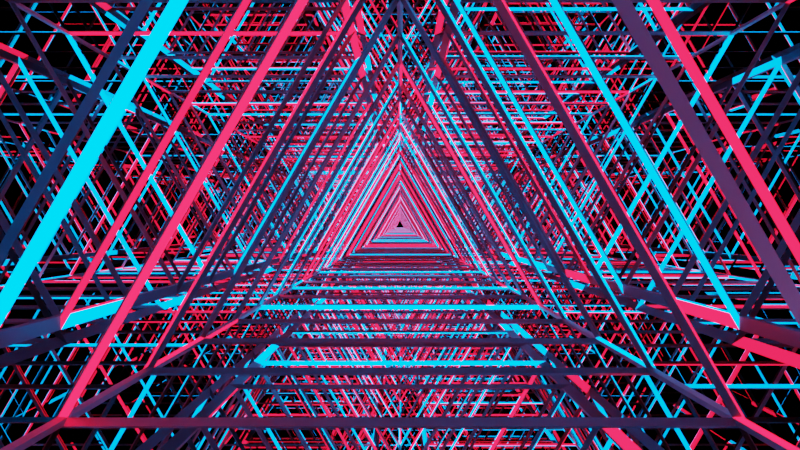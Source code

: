 # Source: untitled.blend  (saved by Blender 2.93.21; exported with 4.5.12 LTS)
import bpy
from mathutils import Matrix  # noqa: F401  (used for matrix-valued properties, if any)

bpy.ops.wm.read_factory_settings(use_empty=True)
scene = bpy.context.scene
scene.name = 'Scene'

# ---- collections
col_collection = bpy.data.collections.new('Collection'); scene.collection.children.link(col_collection)
col_collection_2 = bpy.data.collections.new('Collection 2'); scene.collection.children.link(col_collection_2)

# ---- materials (node trees are filled in below, after node groups)
mat_material_001 = bpy.data.materials.new('Material.001')
mat_material_001.use_transparent_shadow = False
mat_material_002 = bpy.data.materials.new('Material.002')
mat_material_002.use_transparent_shadow = False
mat_material_003 = bpy.data.materials.new('Material.003')
mat_material_003.use_transparent_shadow = False
mat_material_004 = bpy.data.materials.new('Material.004')
mat_material_004.use_transparent_shadow = False

# ---- material node trees
mat_material_001.use_nodes = True; mat_material_001.node_tree.nodes.clear()
_N = mat_material_001.node_tree.nodes; _L = mat_material_001.node_tree.links
n0 = _N.new('ShaderNodeBsdfPrincipled'); n0.name = 'Principled BSDF'; n0.location = (10, 300)
n0.distribution = 'GGX'
n0.subsurface_method = 'BURLEY'
n0.inputs[0].default_value = (0.5126, 0.5126, 0.5126, 1.0)
n0.inputs[1].default_value = 1.0
n0.inputs[3].default_value = 1.45
n0.inputs[27].default_value = (0.0, 0.0, 0.0, 1.0)
n0.inputs[28].default_value = 1.0
n1 = _N.new('ShaderNodeOutputMaterial'); n1.name = 'Material Output'; n1.location = (300, 300)
_L.new(n0.outputs[0], n1.inputs[0])
n1.is_active_output = True
mat_material_002.use_nodes = True; mat_material_002.node_tree.nodes.clear()
_N = mat_material_002.node_tree.nodes; _L = mat_material_002.node_tree.links
n0 = _N.new('ShaderNodeOutputMaterial'); n0.name = 'Material Output'; n0.location = (300, 300)
n1 = _N.new('ShaderNodeEmission'); n1.name = 'Emission'; n1.location = (10, 300)
n1.inputs[0].default_value = (0.0, 0.3411, 1.0, 1.0)
n1.inputs[1].default_value = 7.3
_L.new(n1.outputs[0], n0.inputs[0])
n0.is_active_output = True
mat_material_003.use_nodes = True; mat_material_003.node_tree.nodes.clear()
_N = mat_material_003.node_tree.nodes; _L = mat_material_003.node_tree.links
n0 = _N.new('ShaderNodeOutputMaterial'); n0.name = 'Material Output'; n0.location = (300, 300)
n1 = _N.new('ShaderNodeEmission'); n1.name = 'Emission'; n1.location = (10, 300)
n1.inputs[0].default_value = (1.0, 0.01661, 0.05673, 1.0)
n1.inputs[1].default_value = 6.0
_L.new(n1.outputs[0], n0.inputs[0])
n0.is_active_output = True
mat_material_004.use_nodes = True; mat_material_004.node_tree.nodes.clear()
_N = mat_material_004.node_tree.nodes; _L = mat_material_004.node_tree.links
n0 = _N.new('ShaderNodeBsdfPrincipled'); n0.name = 'Principled BSDF'; n0.location = (10, 300)
n0.distribution = 'GGX'
n0.subsurface_method = 'BURLEY'
n0.inputs[1].default_value = 1.0
n0.inputs[2].default_value = 0.0
n0.inputs[3].default_value = 1.45
n0.inputs[27].default_value = (0.0, 0.0, 0.0, 1.0)
n0.inputs[28].default_value = 1.0
n1 = _N.new('ShaderNodeOutputMaterial'); n1.name = 'Material Output'; n1.location = (300, 300)
_L.new(n0.outputs[0], n1.inputs[0])
n1.is_active_output = True

# ---- world
world_world = bpy.data.worlds.new('World'); scene.world = world_world
world_world.use_nodes = True; world_world.node_tree.nodes.clear()
_N = world_world.node_tree.nodes; _L = world_world.node_tree.links
n0 = _N.new('ShaderNodeOutputWorld'); n0.name = 'World Output'; n0.location = (300, 300)
n1 = _N.new('ShaderNodeBackground'); n1.name = 'Background'; n1.location = (10, 300)
n1.inputs[0].default_value = (0.0, 0.0, 0.0, 1.0)
_L.new(n1.outputs[0], n0.inputs[0])
n0.is_active_output = True
world_world.color = (0.05088, 0.05088, 0.05088)
world_world.use_sun_shadow = False
world_world.sun_shadow_jitter_overblur = 0.0

# ---- cameras
cam_camera_001 = bpy.data.cameras.new('Camera.001')
cam_camera_001.lens = 30.0

# ---- meshes
me_cylinder = bpy.data.meshes.new('Cylinder')
me_cylinder.from_pydata([(0.0, 0.9725, -8.0), (0.0, 1.028, -8.0), (0.0, 0.9725, 8.0), (0.0, 1.028, 8.0), (0.8422, -0.4863, -8.0), (0.8898, -0.5137, -8.0), (0.8422, -0.4863, 8.0), (0.8898, -0.5137, 8.0), (-0.8422, -0.4863, -8.0), (-0.8898, -0.5137, -8.0), (-0.8422, -0.4863, 8.0), (-0.8898, -0.5137, 8.0), (0.0, 0.9725, -7.407), (0.0, 1.028, -7.407), (0.0, 0.9725, -6.815), (0.0, 1.028, -6.815), (0.0, 0.9725, -6.222), (0.0, 1.028, -6.222), (0.0, 0.9725, -5.63), (0.0, 1.027, -5.63), (0.0, 0.9725, -5.037), (0.0, 1.028, -5.037), (0.0, 0.9725, -4.444), (0.0, 1.028, -4.444), (0.0, 0.9725, -3.852), (0.0, 1.028, -3.852), (0.0, 0.9725, -3.259), (0.0, 1.028, -3.259), (0.0, 0.9725, -2.667), (0.0, 1.027, -2.667), (0.0, 0.9725, -2.074), (0.0, 1.028, -2.074), (0.0, 0.9725, -1.481), (0.0, 1.028, -1.481), (0.0, 0.9725, -0.8889), (0.0, 1.028, -0.8889), (0.0, 0.9725, -0.2963), (0.0, 1.028, -0.2963), (0.0, 0.9725, 0.2963), (0.0, 1.028, 0.2963), (0.0, 0.9725, 0.8889), (0.0, 1.028, 0.8889), (0.0, 0.9725, 1.481), (0.0, 1.028, 1.481), (0.0, 0.9725, 2.074), (0.0, 1.028, 2.074), (0.0, 0.9725, 2.667), (0.0, 1.027, 2.667), (0.0, 0.9725, 3.259), (0.0, 1.028, 3.259), (0.0, 0.9725, 3.852), (0.0, 1.028, 3.852), (0.0, 0.9725, 4.444), (0.0, 1.028, 4.444), (0.0, 0.9725, 5.037), (0.0, 1.028, 5.037), (0.0, 0.9725, 5.63), (0.0, 1.027, 5.63), (0.0, 0.9725, 6.222), (0.0, 1.028, 6.222), (0.0, 0.9725, 6.815), (0.0, 1.028, 6.815), (0.0, 0.9725, 7.407), (0.0, 1.028, 7.407), (0.8422, -0.4863, 7.407), (0.8898, -0.5137, 7.407), (0.8422, -0.4863, 6.815), (0.8898, -0.5137, 6.815), (0.8422, -0.4863, 6.222), (0.8898, -0.5137, 6.222), (0.8422, -0.4863, 5.63), (0.8898, -0.5137, 5.63), (0.8422, -0.4863, 5.037), (0.8898, -0.5137, 5.037), (0.8422, -0.4863, 4.444), (0.8898, -0.5137, 4.444), (0.8422, -0.4863, 3.852), (0.8898, -0.5137, 3.852), (0.8422, -0.4863, 3.259), (0.8898, -0.5137, 3.259), (0.8422, -0.4863, 2.667), (0.8898, -0.5137, 2.667), (0.8422, -0.4863, 2.074), (0.8898, -0.5137, 2.074), (0.8422, -0.4863, 1.481), (0.8898, -0.5137, 1.481), (0.8422, -0.4863, 0.8889), (0.8898, -0.5137, 0.8889), (0.8422, -0.4863, 0.2963), (0.8898, -0.5137, 0.2963), (0.8422, -0.4863, -0.2963), (0.8898, -0.5137, -0.2963), (0.8422, -0.4863, -0.8889), (0.8898, -0.5137, -0.8889), (0.8422, -0.4863, -1.481), (0.8898, -0.5137, -1.481), (0.8422, -0.4863, -2.074), (0.8898, -0.5137, -2.074), (0.8422, -0.4863, -2.667), (0.8898, -0.5137, -2.667), (0.8422, -0.4863, -3.259), (0.8898, -0.5137, -3.259), (0.8422, -0.4863, -3.852), (0.8898, -0.5137, -3.852), (0.8422, -0.4863, -4.444), (0.8898, -0.5137, -4.444), (0.8422, -0.4863, -5.037), (0.8898, -0.5137, -5.037), (0.8422, -0.4863, -5.63), (0.8898, -0.5137, -5.63), (0.8422, -0.4863, -6.222), (0.8898, -0.5137, -6.222), (0.8422, -0.4863, -6.815), (0.8898, -0.5137, -6.815), (0.8422, -0.4863, -7.407), (0.8898, -0.5137, -7.407), (-0.8422, -0.4863, 7.407), (-0.8898, -0.5137, 7.407), (-0.8422, -0.4863, 6.815), (-0.8898, -0.5137, 6.815), (-0.8422, -0.4863, 6.222), (-0.8898, -0.5137, 6.222), (-0.8422, -0.4863, 5.63), (-0.8898, -0.5137, 5.63), (-0.8422, -0.4863, 5.037), (-0.8898, -0.5137, 5.037), (-0.8422, -0.4863, 4.444), (-0.8898, -0.5137, 4.444), (-0.8422, -0.4863, 3.852), (-0.8898, -0.5137, 3.852), (-0.8422, -0.4863, 3.259), (-0.8898, -0.5137, 3.259), (-0.8422, -0.4863, 2.667), (-0.8898, -0.5137, 2.667), (-0.8422, -0.4863, 2.074), (-0.8898, -0.5137, 2.074), (-0.8422, -0.4863, 1.481), (-0.8898, -0.5137, 1.481), (-0.8422, -0.4863, 0.8889), (-0.8898, -0.5137, 0.8889), (-0.8422, -0.4863, 0.2963), (-0.8898, -0.5137, 0.2963), (-0.8422, -0.4863, -0.2963), (-0.8898, -0.5137, -0.2963), (-0.8422, -0.4863, -0.8889), (-0.8898, -0.5137, -0.8889), (-0.8422, -0.4863, -1.481), (-0.8898, -0.5137, -1.481), (-0.8422, -0.4863, -2.074), (-0.8898, -0.5137, -2.074), (-0.8422, -0.4863, -2.667), (-0.8898, -0.5137, -2.667), (-0.8422, -0.4863, -3.259), (-0.8898, -0.5137, -3.259), (-0.8422, -0.4863, -3.852), (-0.8898, -0.5137, -3.852), (-0.8422, -0.4863, -4.444), (-0.8898, -0.5137, -4.444), (-0.8422, -0.4863, -5.037), (-0.8898, -0.5137, -5.037), (-0.8422, -0.4863, -5.63), (-0.8898, -0.5137, -5.63), (-0.8422, -0.4863, -6.222), (-0.8898, -0.5137, -6.222), (-0.8422, -0.4863, -6.815), (-0.8898, -0.5137, -6.815), (-0.8422, -0.4863, -7.407), (-0.8898, -0.5137, -7.407), (0.01375, 0.9762, 7.435), (0.01375, 0.9762, 7.972), (0.8523, -0.4762, 7.972), (0.8523, -0.4762, 7.435), (0.8385, -0.5, 7.435), (0.8385, -0.5, 7.972), (-0.8385, -0.5, 7.972), (-0.8385, -0.5, 7.435), (-0.8523, -0.4762, 7.435), (-0.8523, -0.4762, 7.972), (-0.01375, 0.9762, 7.972), (-0.01375, 0.9762, 7.435), (-0.8523, -0.4762, -7.972), (-0.8523, -0.4762, -7.435), (-0.01375, 0.9762, -7.435), (-0.01375, 0.9762, -7.972), (-0.8523, -0.4762, -7.38), (-0.8523, -0.4762, -6.842), (-0.01375, 0.9762, -6.842), (-0.01375, 0.9762, -7.38), (-0.8523, -0.4762, -6.787), (-0.8523, -0.4762, -6.25), (-0.01375, 0.9762, -6.25), (-0.01375, 0.9762, -6.787), (-0.8523, -0.4762, -6.195), (-0.8523, -0.4762, -5.657), (-0.01375, 0.9762, -5.657), (-0.01375, 0.9762, -6.195), (-0.8523, -0.4762, -5.602), (-0.8523, -0.4762, -5.065), (-0.01375, 0.9762, -5.065), (-0.01375, 0.9762, -5.602), (-0.8523, -0.4762, -5.01), (-0.8523, -0.4762, -4.472), (-0.01375, 0.9762, -4.472), (-0.01375, 0.9762, -5.01), (-0.8523, -0.4762, -4.417), (-0.8523, -0.4762, -3.879), (-0.01375, 0.9762, -3.879), (-0.01375, 0.9762, -4.417), (-0.8523, -0.4762, -3.824), (-0.8523, -0.4762, -3.287), (-0.01375, 0.9762, -3.287), (-0.01375, 0.9762, -3.824), (-0.8523, -0.4762, -3.232), (-0.8523, -0.4762, -2.694), (-0.01375, 0.9762, -2.694), (-0.01375, 0.9762, -3.232), (-0.8523, -0.4762, -2.639), (-0.8523, -0.4762, -2.102), (-0.01375, 0.9762, -2.102), (-0.01375, 0.9762, -2.639), (-0.8523, -0.4762, -2.047), (-0.8523, -0.4762, -1.509), (-0.01375, 0.9762, -1.509), (-0.01375, 0.9762, -2.047), (-0.8523, -0.4762, -1.454), (-0.8523, -0.4762, -0.9164), (-0.01375, 0.9762, -0.9164), (-0.01375, 0.9762, -1.454), (-0.8523, -0.4762, -0.8614), (-0.8523, -0.4762, -0.3238), (-0.01375, 0.9762, -0.3238), (-0.01375, 0.9762, -0.8614), (-0.8523, -0.4762, -0.2688), (-0.8523, -0.4762, 0.2688), (-0.01375, 0.9762, 0.2688), (-0.01375, 0.9762, -0.2688), (-0.8523, -0.4762, 0.3238), (-0.8523, -0.4762, 0.8614), (-0.01375, 0.9762, 0.8614), (-0.01375, 0.9762, 0.3238), (-0.8523, -0.4762, 0.9164), (-0.8523, -0.4762, 1.454), (-0.01375, 0.9762, 1.454), (-0.01375, 0.9762, 0.9164), (-0.8523, -0.4762, 1.509), (-0.8523, -0.4762, 2.047), (-0.01375, 0.9762, 2.047), (-0.01375, 0.9762, 1.509), (-0.8523, -0.4762, 2.102), (-0.8523, -0.4762, 2.639), (-0.01375, 0.9762, 2.639), (-0.01375, 0.9762, 2.102), (-0.8523, -0.4762, 2.694), (-0.8523, -0.4762, 3.232), (-0.01375, 0.9762, 3.232), (-0.01375, 0.9762, 2.694), (-0.8523, -0.4762, 3.287), (-0.8523, -0.4762, 3.824), (-0.01375, 0.9762, 3.824), (-0.01375, 0.9762, 3.287), (-0.8523, -0.4762, 3.879), (-0.8523, -0.4762, 4.417), (-0.01375, 0.9762, 4.417), (-0.01375, 0.9762, 3.879), (-0.8523, -0.4762, 4.472), (-0.8523, -0.4762, 5.01), (-0.01375, 0.9762, 5.01), (-0.01375, 0.9762, 4.472), (-0.8523, -0.4762, 5.065), (-0.8523, -0.4762, 5.602), (-0.01375, 0.9762, 5.602), (-0.01375, 0.9762, 5.065), (-0.8523, -0.4762, 5.657), (-0.8523, -0.4762, 6.195), (-0.01375, 0.9762, 6.195), (-0.01375, 0.9762, 5.657), (-0.8523, -0.4762, 6.25), (-0.8523, -0.4762, 6.787), (-0.01375, 0.9762, 6.787), (-0.01375, 0.9762, 6.25), (-0.8523, -0.4762, 6.842), (-0.8523, -0.4762, 7.38), (-0.01375, 0.9762, 7.38), (-0.01375, 0.9762, 6.842), (0.8385, -0.5, -7.972), (0.8385, -0.5, -7.435), (-0.8385, -0.5, -7.435), (-0.8385, -0.5, -7.972), (0.8385, -0.5, -7.38), (0.8385, -0.5, -6.842), (-0.8385, -0.5, -6.842), (-0.8385, -0.5, -7.38), (0.8385, -0.5, -6.787), (0.8385, -0.5, -6.25), (-0.8385, -0.5, -6.25), (-0.8385, -0.5, -6.787), (0.8385, -0.5, -6.195), (0.8385, -0.5, -5.657), (-0.8385, -0.5, -5.657), (-0.8385, -0.5, -6.195), (0.8385, -0.5, -5.602), (0.8385, -0.5, -5.065), (-0.8385, -0.5, -5.065), (-0.8385, -0.5, -5.602), (0.8385, -0.5, -5.01), (0.8385, -0.5, -4.472), (-0.8385, -0.5, -4.472), (-0.8385, -0.5, -5.01), (0.8385, -0.5, -4.417), (0.8385, -0.5, -3.879), (-0.8385, -0.5, -3.879), (-0.8385, -0.5, -4.417), (0.8385, -0.5, -3.824), (0.8385, -0.5, -3.287), (-0.8385, -0.5, -3.287), (-0.8385, -0.5, -3.824), (0.8385, -0.5, -3.232), (0.8385, -0.5, -2.694), (-0.8385, -0.5, -2.694), (-0.8385, -0.5, -3.232), (0.8385, -0.5, -2.639), (0.8385, -0.5, -2.102), (-0.8385, -0.5, -2.102), (-0.8385, -0.5, -2.639), (0.8385, -0.5, -2.047), (0.8385, -0.5, -1.509), (-0.8385, -0.5, -1.509), (-0.8385, -0.5, -2.047), (0.8385, -0.5, -1.454), (0.8385, -0.5, -0.9164), (-0.8385, -0.5, -0.9164), (-0.8385, -0.5, -1.454), (0.8385, -0.5, -0.8614), (0.8385, -0.5, -0.3238), (-0.8385, -0.5, -0.3238), (-0.8385, -0.5, -0.8614), (0.8385, -0.5, -0.2688), (0.8385, -0.5, 0.2688), (-0.8385, -0.5, 0.2688), (-0.8385, -0.5, -0.2688), (0.8385, -0.5, 0.3238), (0.8385, -0.5, 0.8614), (-0.8385, -0.5, 0.8614), (-0.8385, -0.5, 0.3238), (0.8385, -0.5, 0.9164), (0.8385, -0.5, 1.454), (-0.8385, -0.5, 1.454), (-0.8385, -0.5, 0.9164), (0.8385, -0.5, 1.509), (0.8385, -0.5, 2.047), (-0.8385, -0.5, 2.047), (-0.8385, -0.5, 1.509), (0.8385, -0.5, 2.102), (0.8385, -0.5, 2.639), (-0.8385, -0.5, 2.639), (-0.8385, -0.5, 2.102), (0.8385, -0.5, 2.694), (0.8385, -0.5, 3.232), (-0.8385, -0.5, 3.232), (-0.8385, -0.5, 2.694), (0.8385, -0.5, 3.287), (0.8385, -0.5, 3.824), (-0.8385, -0.5, 3.824), (-0.8385, -0.5, 3.287), (0.8385, -0.5, 3.879), (0.8385, -0.5, 4.417), (-0.8385, -0.5, 4.417), (-0.8385, -0.5, 3.879), (0.8385, -0.5, 4.472), (0.8385, -0.5, 5.01), (-0.8385, -0.5, 5.01), (-0.8385, -0.5, 4.472), (0.8385, -0.5, 5.065), (0.8385, -0.5, 5.602), (-0.8385, -0.5, 5.602), (-0.8385, -0.5, 5.065), (0.8385, -0.5, 5.657), (0.8385, -0.5, 6.195), (-0.8385, -0.5, 6.195), (-0.8385, -0.5, 5.657), (0.8385, -0.5, 6.25), (0.8385, -0.5, 6.787), (-0.8385, -0.5, 6.787), (-0.8385, -0.5, 6.25), (0.8385, -0.5, 6.842), (0.8385, -0.5, 7.38), (-0.8385, -0.5, 7.38), (-0.8385, -0.5, 6.842), (0.01375, 0.9762, -7.972), (0.01375, 0.9762, -7.435), (0.8523, -0.4762, -7.435), (0.8523, -0.4762, -7.972), (0.01375, 0.9762, -7.38), (0.01375, 0.9762, -6.842), (0.8523, -0.4762, -6.842), (0.8523, -0.4762, -7.38), (0.01375, 0.9762, -6.787), (0.01375, 0.9762, -6.25), (0.8523, -0.4762, -6.25), (0.8523, -0.4762, -6.787), (0.01375, 0.9762, -6.195), (0.01375, 0.9762, -5.657), (0.8523, -0.4762, -5.657), (0.8523, -0.4762, -6.195), (0.01375, 0.9762, -5.602), (0.01375, 0.9762, -5.065), (0.8523, -0.4762, -5.065), (0.8523, -0.4762, -5.602), (0.01375, 0.9762, -5.01), (0.01375, 0.9762, -4.472), (0.8523, -0.4762, -4.472), (0.8523, -0.4762, -5.01), (0.01375, 0.9762, -4.417), (0.01375, 0.9762, -3.879), (0.8523, -0.4762, -3.879), (0.8523, -0.4762, -4.417), (0.01375, 0.9762, -3.824), (0.01375, 0.9762, -3.287), (0.8523, -0.4762, -3.287), (0.8523, -0.4762, -3.824), (0.01375, 0.9762, -3.232), (0.01375, 0.9762, -2.694), (0.8523, -0.4762, -2.694), (0.8523, -0.4762, -3.232), (0.01375, 0.9762, -2.639), (0.01375, 0.9762, -2.102), (0.8523, -0.4762, -2.102), (0.8523, -0.4762, -2.639), (0.01375, 0.9762, -2.047), (0.01375, 0.9762, -1.509), (0.8523, -0.4762, -1.509), (0.8523, -0.4762, -2.047), (0.01375, 0.9762, -1.454), (0.01375, 0.9762, -0.9164), (0.8523, -0.4762, -0.9164), (0.8523, -0.4762, -1.454), (0.01375, 0.9762, -0.8614), (0.01375, 0.9762, -0.3238), (0.8523, -0.4762, -0.3238), (0.8523, -0.4762, -0.8614), (0.01375, 0.9762, -0.2688), (0.01375, 0.9762, 0.2688), (0.8523, -0.4762, 0.2688), (0.8523, -0.4762, -0.2688), (0.01375, 0.9762, 0.3238), (0.01375, 0.9762, 0.8614), (0.8523, -0.4762, 0.8614), (0.8523, -0.4762, 0.3238), (0.01375, 0.9762, 0.9164), (0.01375, 0.9762, 1.454), (0.8523, -0.4762, 1.454), (0.8523, -0.4762, 0.9164), (0.01375, 0.9762, 1.509), (0.01375, 0.9762, 2.047), (0.8523, -0.4762, 2.047), (0.8523, -0.4762, 1.509), (0.01375, 0.9762, 2.102), (0.01375, 0.9762, 2.639), (0.8523, -0.4762, 2.639), (0.8523, -0.4762, 2.102), (0.01375, 0.9762, 2.694), (0.01375, 0.9762, 3.232), (0.8523, -0.4762, 3.232), (0.8523, -0.4762, 2.694), (0.01375, 0.9762, 3.287), (0.01375, 0.9762, 3.824), (0.8523, -0.4762, 3.824), (0.8523, -0.4762, 3.287), (0.01375, 0.9762, 3.879), (0.01375, 0.9762, 4.417), (0.8523, -0.4762, 4.417), (0.8523, -0.4762, 3.879), (0.01375, 0.9762, 4.472), (0.01375, 0.9762, 5.01), (0.8523, -0.4762, 5.01), (0.8523, -0.4762, 4.472), (0.01375, 0.9762, 5.065), (0.01375, 0.9762, 5.602), (0.8523, -0.4762, 5.602), (0.8523, -0.4762, 5.065), (0.01375, 0.9762, 5.657), (0.01375, 0.9762, 6.195), (0.8523, -0.4762, 6.195), (0.8523, -0.4762, 5.657), (0.01375, 0.9762, 6.25), (0.01375, 0.9762, 6.787), (0.8523, -0.4762, 6.787), (0.8523, -0.4762, 6.25), (0.01375, 0.9762, 6.842), (0.01375, 0.9762, 7.38), (0.8523, -0.4762, 7.38), (0.8523, -0.4762, 6.842)], [], [(168, 169, 2, 62), (169, 168, 63, 3), (169, 170, 6, 2), (170, 169, 3, 7), (170, 171, 64, 6), (171, 170, 7, 65), (171, 168, 62, 64), (168, 171, 65, 63), (172, 173, 6, 64), (173, 172, 65, 7), (173, 174, 10, 6), (174, 173, 7, 11), (174, 175, 116, 10), (175, 174, 11, 117), (175, 172, 64, 116), (172, 175, 117, 65), (176, 177, 10, 116), (177, 176, 117, 11), (177, 178, 2, 10), (178, 177, 11, 3), (178, 179, 62, 2), (179, 178, 3, 63), (179, 176, 116, 62), (176, 179, 63, 117), (180, 181, 166, 8), (181, 180, 9, 167), (181, 182, 12, 166), (182, 181, 167, 13), (182, 183, 0, 12), (183, 182, 13, 1), (183, 180, 8, 0), (180, 183, 1, 9), (184, 185, 164, 166), (185, 184, 167, 165), (185, 186, 14, 164), (186, 185, 165, 15), (186, 187, 12, 14), (187, 186, 15, 13), (187, 184, 166, 12), (184, 187, 13, 167), (188, 189, 162, 164), (189, 188, 165, 163), (189, 190, 16, 162), (190, 189, 163, 17), (190, 191, 14, 16), (191, 190, 17, 15), (191, 188, 164, 14), (188, 191, 15, 165), (192, 193, 160, 162), (193, 192, 163, 161), (193, 194, 18, 160), (194, 193, 161, 19), (194, 195, 16, 18), (195, 194, 19, 17), (195, 192, 162, 16), (192, 195, 17, 163), (196, 197, 158, 160), (197, 196, 161, 159), (197, 198, 20, 158), (198, 197, 159, 21), (198, 199, 18, 20), (199, 198, 21, 19), (199, 196, 160, 18), (196, 199, 19, 161), (200, 201, 156, 158), (201, 200, 159, 157), (201, 202, 22, 156), (202, 201, 157, 23), (202, 203, 20, 22), (203, 202, 23, 21), (203, 200, 158, 20), (200, 203, 21, 159), (204, 205, 154, 156), (205, 204, 157, 155), (205, 206, 24, 154), (206, 205, 155, 25), (206, 207, 22, 24), (207, 206, 25, 23), (207, 204, 156, 22), (204, 207, 23, 157), (208, 209, 152, 154), (209, 208, 155, 153), (209, 210, 26, 152), (210, 209, 153, 27), (210, 211, 24, 26), (211, 210, 27, 25), (211, 208, 154, 24), (208, 211, 25, 155), (212, 213, 150, 152), (213, 212, 153, 151), (213, 214, 28, 150), (214, 213, 151, 29), (214, 215, 26, 28), (215, 214, 29, 27), (215, 212, 152, 26), (212, 215, 27, 153), (216, 217, 148, 150), (217, 216, 151, 149), (217, 218, 30, 148), (218, 217, 149, 31), (218, 219, 28, 30), (219, 218, 31, 29), (219, 216, 150, 28), (216, 219, 29, 151), (220, 221, 146, 148), (221, 220, 149, 147), (221, 222, 32, 146), (222, 221, 147, 33), (222, 223, 30, 32), (223, 222, 33, 31), (223, 220, 148, 30), (220, 223, 31, 149), (224, 225, 144, 146), (225, 224, 147, 145), (225, 226, 34, 144), (226, 225, 145, 35), (226, 227, 32, 34), (227, 226, 35, 33), (227, 224, 146, 32), (224, 227, 33, 147), (228, 229, 142, 144), (229, 228, 145, 143), (229, 230, 36, 142), (230, 229, 143, 37), (230, 231, 34, 36), (231, 230, 37, 35), (231, 228, 144, 34), (228, 231, 35, 145), (232, 233, 140, 142), (233, 232, 143, 141), (233, 234, 38, 140), (234, 233, 141, 39), (234, 235, 36, 38), (235, 234, 39, 37), (235, 232, 142, 36), (232, 235, 37, 143), (236, 237, 138, 140), (237, 236, 141, 139), (237, 238, 40, 138), (238, 237, 139, 41), (238, 239, 38, 40), (239, 238, 41, 39), (239, 236, 140, 38), (236, 239, 39, 141), (240, 241, 136, 138), (241, 240, 139, 137), (241, 242, 42, 136), (242, 241, 137, 43), (242, 243, 40, 42), (243, 242, 43, 41), (243, 240, 138, 40), (240, 243, 41, 139), (244, 245, 134, 136), (245, 244, 137, 135), (245, 246, 44, 134), (246, 245, 135, 45), (246, 247, 42, 44), (247, 246, 45, 43), (247, 244, 136, 42), (244, 247, 43, 137), (248, 249, 132, 134), (249, 248, 135, 133), (249, 250, 46, 132), (250, 249, 133, 47), (250, 251, 44, 46), (251, 250, 47, 45), (251, 248, 134, 44), (248, 251, 45, 135), (252, 253, 130, 132), (253, 252, 133, 131), (253, 254, 48, 130), (254, 253, 131, 49), (254, 255, 46, 48), (255, 254, 49, 47), (255, 252, 132, 46), (252, 255, 47, 133), (256, 257, 128, 130), (257, 256, 131, 129), (257, 258, 50, 128), (258, 257, 129, 51), (258, 259, 48, 50), (259, 258, 51, 49), (259, 256, 130, 48), (256, 259, 49, 131), (260, 261, 126, 128), (261, 260, 129, 127), (261, 262, 52, 126), (262, 261, 127, 53), (262, 263, 50, 52), (263, 262, 53, 51), (263, 260, 128, 50), (260, 263, 51, 129), (264, 265, 124, 126), (265, 264, 127, 125), (265, 266, 54, 124), (266, 265, 125, 55), (266, 267, 52, 54), (267, 266, 55, 53), (267, 264, 126, 52), (264, 267, 53, 127), (268, 269, 122, 124), (269, 268, 125, 123), (269, 270, 56, 122), (270, 269, 123, 57), (270, 271, 54, 56), (271, 270, 57, 55), (271, 268, 124, 54), (268, 271, 55, 125), (272, 273, 120, 122), (273, 272, 123, 121), (273, 274, 58, 120), (274, 273, 121, 59), (274, 275, 56, 58), (275, 274, 59, 57), (275, 272, 122, 56), (272, 275, 57, 123), (276, 277, 118, 120), (277, 276, 121, 119), (277, 278, 60, 118), (278, 277, 119, 61), (278, 279, 58, 60), (279, 278, 61, 59), (279, 276, 120, 58), (276, 279, 59, 121), (280, 281, 116, 118), (281, 280, 119, 117), (281, 282, 62, 116), (282, 281, 117, 63), (282, 283, 60, 62), (283, 282, 63, 61), (283, 280, 118, 60), (280, 283, 61, 119), (284, 285, 114, 4), (285, 284, 5, 115), (285, 286, 166, 114), (286, 285, 115, 167), (286, 287, 8, 166), (287, 286, 167, 9), (287, 284, 4, 8), (284, 287, 9, 5), (288, 289, 112, 114), (289, 288, 115, 113), (289, 290, 164, 112), (290, 289, 113, 165), (290, 291, 166, 164), (291, 290, 165, 167), (291, 288, 114, 166), (288, 291, 167, 115), (292, 293, 110, 112), (293, 292, 113, 111), (293, 294, 162, 110), (294, 293, 111, 163), (294, 295, 164, 162), (295, 294, 163, 165), (295, 292, 112, 164), (292, 295, 165, 113), (296, 297, 108, 110), (297, 296, 111, 109), (297, 298, 160, 108), (298, 297, 109, 161), (298, 299, 162, 160), (299, 298, 161, 163), (299, 296, 110, 162), (296, 299, 163, 111), (300, 301, 106, 108), (301, 300, 109, 107), (301, 302, 158, 106), (302, 301, 107, 159), (302, 303, 160, 158), (303, 302, 159, 161), (303, 300, 108, 160), (300, 303, 161, 109), (304, 305, 104, 106), (305, 304, 107, 105), (305, 306, 156, 104), (306, 305, 105, 157), (306, 307, 158, 156), (307, 306, 157, 159), (307, 304, 106, 158), (304, 307, 159, 107), (308, 309, 102, 104), (309, 308, 105, 103), (309, 310, 154, 102), (310, 309, 103, 155), (310, 311, 156, 154), (311, 310, 155, 157), (311, 308, 104, 156), (308, 311, 157, 105), (312, 313, 100, 102), (313, 312, 103, 101), (313, 314, 152, 100), (314, 313, 101, 153), (314, 315, 154, 152), (315, 314, 153, 155), (315, 312, 102, 154), (312, 315, 155, 103), (316, 317, 98, 100), (317, 316, 101, 99), (317, 318, 150, 98), (318, 317, 99, 151), (318, 319, 152, 150), (319, 318, 151, 153), (319, 316, 100, 152), (316, 319, 153, 101), (320, 321, 96, 98), (321, 320, 99, 97), (321, 322, 148, 96), (322, 321, 97, 149), (322, 323, 150, 148), (323, 322, 149, 151), (323, 320, 98, 150), (320, 323, 151, 99), (324, 325, 94, 96), (325, 324, 97, 95), (325, 326, 146, 94), (326, 325, 95, 147), (326, 327, 148, 146), (327, 326, 147, 149), (327, 324, 96, 148), (324, 327, 149, 97), (328, 329, 92, 94), (329, 328, 95, 93), (329, 330, 144, 92), (330, 329, 93, 145), (330, 331, 146, 144), (331, 330, 145, 147), (331, 328, 94, 146), (328, 331, 147, 95), (332, 333, 90, 92), (333, 332, 93, 91), (333, 334, 142, 90), (334, 333, 91, 143), (334, 335, 144, 142), (335, 334, 143, 145), (335, 332, 92, 144), (332, 335, 145, 93), (336, 337, 88, 90), (337, 336, 91, 89), (337, 338, 140, 88), (338, 337, 89, 141), (338, 339, 142, 140), (339, 338, 141, 143), (339, 336, 90, 142), (336, 339, 143, 91), (340, 341, 86, 88), (341, 340, 89, 87), (341, 342, 138, 86), (342, 341, 87, 139), (342, 343, 140, 138), (343, 342, 139, 141), (343, 340, 88, 140), (340, 343, 141, 89), (344, 345, 84, 86), (345, 344, 87, 85), (345, 346, 136, 84), (346, 345, 85, 137), (346, 347, 138, 136), (347, 346, 137, 139), (347, 344, 86, 138), (344, 347, 139, 87), (348, 349, 82, 84), (349, 348, 85, 83), (349, 350, 134, 82), (350, 349, 83, 135), (350, 351, 136, 134), (351, 350, 135, 137), (351, 348, 84, 136), (348, 351, 137, 85), (352, 353, 80, 82), (353, 352, 83, 81), (353, 354, 132, 80), (354, 353, 81, 133), (354, 355, 134, 132), (355, 354, 133, 135), (355, 352, 82, 134), (352, 355, 135, 83), (356, 357, 78, 80), (357, 356, 81, 79), (357, 358, 130, 78), (358, 357, 79, 131), (358, 359, 132, 130), (359, 358, 131, 133), (359, 356, 80, 132), (356, 359, 133, 81), (360, 361, 76, 78), (361, 360, 79, 77), (361, 362, 128, 76), (362, 361, 77, 129), (362, 363, 130, 128), (363, 362, 129, 131), (363, 360, 78, 130), (360, 363, 131, 79), (364, 365, 74, 76), (365, 364, 77, 75), (365, 366, 126, 74), (366, 365, 75, 127), (366, 367, 128, 126), (367, 366, 127, 129), (367, 364, 76, 128), (364, 367, 129, 77), (368, 369, 72, 74), (369, 368, 75, 73), (369, 370, 124, 72), (370, 369, 73, 125), (370, 371, 126, 124), (371, 370, 125, 127), (371, 368, 74, 126), (368, 371, 127, 75), (372, 373, 70, 72), (373, 372, 73, 71), (373, 374, 122, 70), (374, 373, 71, 123), (374, 375, 124, 122), (375, 374, 123, 125), (375, 372, 72, 124), (372, 375, 125, 73), (376, 377, 68, 70), (377, 376, 71, 69), (377, 378, 120, 68), (378, 377, 69, 121), (378, 379, 122, 120), (379, 378, 121, 123), (379, 376, 70, 122), (376, 379, 123, 71), (380, 381, 66, 68), (381, 380, 69, 67), (381, 382, 118, 66), (382, 381, 67, 119), (382, 383, 120, 118), (383, 382, 119, 121), (383, 380, 68, 120), (380, 383, 121, 69), (384, 385, 64, 66), (385, 384, 67, 65), (385, 386, 116, 64), (386, 385, 65, 117), (386, 387, 118, 116), (387, 386, 117, 119), (387, 384, 66, 118), (384, 387, 119, 67), (388, 389, 12, 0), (389, 388, 1, 13), (389, 390, 114, 12), (390, 389, 13, 115), (390, 391, 4, 114), (391, 390, 115, 5), (391, 388, 0, 4), (388, 391, 5, 1), (392, 393, 14, 12), (393, 392, 13, 15), (393, 394, 112, 14), (394, 393, 15, 113), (394, 395, 114, 112), (395, 394, 113, 115), (395, 392, 12, 114), (392, 395, 115, 13), (396, 397, 16, 14), (397, 396, 15, 17), (397, 398, 110, 16), (398, 397, 17, 111), (398, 399, 112, 110), (399, 398, 111, 113), (399, 396, 14, 112), (396, 399, 113, 15), (400, 401, 18, 16), (401, 400, 17, 19), (401, 402, 108, 18), (402, 401, 19, 109), (402, 403, 110, 108), (403, 402, 109, 111), (403, 400, 16, 110), (400, 403, 111, 17), (404, 405, 20, 18), (405, 404, 19, 21), (405, 406, 106, 20), (406, 405, 21, 107), (406, 407, 108, 106), (407, 406, 107, 109), (407, 404, 18, 108), (404, 407, 109, 19), (408, 409, 22, 20), (409, 408, 21, 23), (409, 410, 104, 22), (410, 409, 23, 105), (410, 411, 106, 104), (411, 410, 105, 107), (411, 408, 20, 106), (408, 411, 107, 21), (412, 413, 24, 22), (413, 412, 23, 25), (413, 414, 102, 24), (414, 413, 25, 103), (414, 415, 104, 102), (415, 414, 103, 105), (415, 412, 22, 104), (412, 415, 105, 23), (416, 417, 26, 24), (417, 416, 25, 27), (417, 418, 100, 26), (418, 417, 27, 101), (418, 419, 102, 100), (419, 418, 101, 103), (419, 416, 24, 102), (416, 419, 103, 25), (420, 421, 28, 26), (421, 420, 27, 29), (421, 422, 98, 28), (422, 421, 29, 99), (422, 423, 100, 98), (423, 422, 99, 101), (423, 420, 26, 100), (420, 423, 101, 27), (424, 425, 30, 28), (425, 424, 29, 31), (425, 426, 96, 30), (426, 425, 31, 97), (426, 427, 98, 96), (427, 426, 97, 99), (427, 424, 28, 98), (424, 427, 99, 29), (428, 429, 32, 30), (429, 428, 31, 33), (429, 430, 94, 32), (430, 429, 33, 95), (430, 431, 96, 94), (431, 430, 95, 97), (431, 428, 30, 96), (428, 431, 97, 31), (432, 433, 34, 32), (433, 432, 33, 35), (433, 434, 92, 34), (434, 433, 35, 93), (434, 435, 94, 92), (435, 434, 93, 95), (435, 432, 32, 94), (432, 435, 95, 33), (436, 437, 36, 34), (437, 436, 35, 37), (437, 438, 90, 36), (438, 437, 37, 91), (438, 439, 92, 90), (439, 438, 91, 93), (439, 436, 34, 92), (436, 439, 93, 35), (440, 441, 38, 36), (441, 440, 37, 39), (441, 442, 88, 38), (442, 441, 39, 89), (442, 443, 90, 88), (443, 442, 89, 91), (443, 440, 36, 90), (440, 443, 91, 37), (444, 445, 40, 38), (445, 444, 39, 41), (445, 446, 86, 40), (446, 445, 41, 87), (446, 447, 88, 86), (447, 446, 87, 89), (447, 444, 38, 88), (444, 447, 89, 39), (448, 449, 42, 40), (449, 448, 41, 43), (449, 450, 84, 42), (450, 449, 43, 85), (450, 451, 86, 84), (451, 450, 85, 87), (451, 448, 40, 86), (448, 451, 87, 41), (452, 453, 44, 42), (453, 452, 43, 45), (453, 454, 82, 44), (454, 453, 45, 83), (454, 455, 84, 82), (455, 454, 83, 85), (455, 452, 42, 84), (452, 455, 85, 43), (456, 457, 46, 44), (457, 456, 45, 47), (457, 458, 80, 46), (458, 457, 47, 81), (458, 459, 82, 80), (459, 458, 81, 83), (459, 456, 44, 82), (456, 459, 83, 45), (460, 461, 48, 46), (461, 460, 47, 49), (461, 462, 78, 48), (462, 461, 49, 79), (462, 463, 80, 78), (463, 462, 79, 81), (463, 460, 46, 80), (460, 463, 81, 47), (464, 465, 50, 48), (465, 464, 49, 51), (465, 466, 76, 50), (466, 465, 51, 77), (466, 467, 78, 76), (467, 466, 77, 79), (467, 464, 48, 78), (464, 467, 79, 49), (468, 469, 52, 50), (469, 468, 51, 53), (469, 470, 74, 52), (470, 469, 53, 75), (470, 471, 76, 74), (471, 470, 75, 77), (471, 468, 50, 76), (468, 471, 77, 51), (472, 473, 54, 52), (473, 472, 53, 55), (473, 474, 72, 54), (474, 473, 55, 73), (474, 475, 74, 72), (475, 474, 73, 75), (475, 472, 52, 74), (472, 475, 75, 53), (476, 477, 56, 54), (477, 476, 55, 57), (477, 478, 70, 56), (478, 477, 57, 71), (478, 479, 72, 70), (479, 478, 71, 73), (479, 476, 54, 72), (476, 479, 73, 55), (480, 481, 58, 56), (481, 480, 57, 59), (481, 482, 68, 58), (482, 481, 59, 69), (482, 483, 70, 68), (483, 482, 69, 71), (483, 480, 56, 70), (480, 483, 71, 57), (484, 485, 60, 58), (485, 484, 59, 61), (485, 486, 66, 60), (486, 485, 61, 67), (486, 487, 68, 66), (487, 486, 67, 69), (487, 484, 58, 68), (484, 487, 69, 59), (488, 489, 62, 60), (489, 488, 61, 63), (489, 490, 64, 62), (490, 489, 63, 65), (490, 491, 66, 64), (491, 490, 65, 67), (491, 488, 60, 66), (488, 491, 67, 61)])
me_cylinder.polygons.foreach_set('material_index', [2, 0, 0, 1, 2, 0, 1, 1, 0, 2, 0, 0, 0, 2, 0, 1, 0, 0, 0, 2, 0, 0, 0, 0, 2, 2, 0, 2, 2, 1, 0, 2, 0, 0, 0, 0, 2, 1, 2, 0, 0, 2, 0, 1, 1, 1, 2, 0, 0, 0, 0, 0, 0, 0, 0, 1, 0, 2, 0, 1, 0, 0, 0, 0, 0, 0, 0, 0, 0, 0, 2, 2, 0, 0, 0, 0, 0, 0, 2, 0, 0, 0, 0, 0, 0, 0, 0, 0, 0, 1, 2, 2, 0, 0, 1, 2, 2, 0, 0, 0, 0, 0, 2, 0, 1, 0, 1, 0, 1, 0, 0, 1, 0, 0, 1, 2, 1, 0, 2, 1, 0, 0, 0, 0, 0, 0, 0, 1, 2, 0, 1, 0, 0, 0, 0, 2, 1, 0, 0, 0, 2, 0, 2, 0, 0, 0, 2, 1, 0, 2, 0, 0, 0, 0, 2, 0, 0, 2, 0, 1, 0, 0, 0, 0, 0, 2, 0, 0, 0, 0, 0, 1, 0, 0, 0, 0, 2, 1, 0, 0, 0, 1, 0, 0, 0, 0, 0, 1, 0, 0, 0, 2, 0, 0, 0, 0, 0, 0, 2, 0, 0, 0, 0, 2, 0, 0, 1, 0, 0, 1, 2, 0, 0, 0, 0, 1, 0, 0, 0, 0, 1, 1, 2, 0, 0, 0, 0, 0, 0, 0, 0, 0, 0, 0, 1, 0, 0, 0, 0, 0, 0, 0, 1, 0, 0, 2, 0, 0, 0, 0, 0, 0, 0, 0, 0, 0, 0, 0, 0, 2, 1, 0, 0, 0, 0, 0, 0, 0, 0, 0, 0, 0, 0, 0, 0, 0, 2, 0, 1, 0, 0, 2, 0, 0, 0, 0, 0, 0, 0, 0, 0, 2, 0, 0, 0, 0, 2, 0, 0, 0, 0, 0, 0, 0, 2, 1, 1, 2, 0, 0, 0, 0, 0, 0, 0, 1, 0, 0, 0, 0, 0, 0, 0, 0, 0, 1, 0, 0, 0, 0, 0, 0, 0, 0, 1, 0, 0, 0, 0, 0, 0, 0, 0, 0, 2, 1, 0, 0, 0, 0, 0, 0, 0, 0, 1, 0, 0, 0, 1, 0, 0, 0, 1, 0, 0, 1, 0, 0, 0, 0, 0, 1, 0, 0, 1, 1, 0, 0, 0, 0, 2, 0, 0, 0, 0, 2, 0, 1, 0, 0, 0, 0, 0, 0, 0, 0, 0, 0, 0, 0, 0, 0, 1, 0, 0, 2, 0, 0, 0, 1, 1, 0, 1, 1, 2, 0, 2, 0, 1, 0, 2, 0, 2, 0, 0, 2, 0, 0, 1, 0, 2, 0, 0, 1, 0, 0, 1, 0, 2, 0, 0, 0, 0, 0, 0, 0, 0, 2, 0, 0, 0, 0, 1, 0, 2, 0, 0, 1, 2, 0, 0, 0, 0, 0, 2, 2, 0, 0, 0, 0, 0, 2, 1, 0, 2, 0, 0, 0, 2, 0, 1, 0, 0, 0, 0, 0, 0, 0, 2, 0, 0, 2, 1, 0, 0, 2, 0, 2, 0, 2, 0, 0, 0, 1, 0, 0, 0, 0, 0, 0, 0, 0, 1, 0, 0, 1, 0, 2, 2, 0, 0, 1, 2, 0, 2, 0, 0, 0, 2, 0, 2, 2, 0, 1, 0, 0, 0, 0, 0, 2, 1, 1, 1, 0, 1, 1, 0, 2, 0, 1, 2, 1, 1, 0, 2, 1, 0, 1, 0, 0, 0, 2, 0, 2, 1, 0, 0, 0, 2, 0, 0, 2, 0, 2, 0, 0, 0, 0, 0, 0, 0, 0, 2, 0, 0, 1, 0, 0, 0, 0, 0, 1, 2, 0, 0, 0, 1, 2, 0, 0, 0, 0, 0, 1, 0, 0, 0, 1, 0, 1, 1, 0, 2, 0, 0, 2, 0, 0, 0, 0, 0, 1, 0, 0, 2, 0, 0, 1, 2, 0, 0, 2, 2, 0, 2, 2, 0, 0, 0, 2, 0, 0, 0, 0, 0, 0, 0, 1])
_uv = me_cylinder.uv_layers.new(name='UVMap')
_uv.uv.foreach_set('vector', [1.0, 0.9815, 1.0, 1.0, 1.0, 1.0, 1.0, 0.9815, 1.0, 1.0, 1.0, 0.9815, 1.0, 0.9815, 1.0, 1.0, 1.0, 1.0, 0.6667, 1.0, 0.6667, 1.0, 1.0, 1.0, 0.6667, 1.0, 1.0, 1.0, 1.0, 1.0, 0.6667, 1.0, 0.6667, 1.0, 0.6667, 0.9815, 0.6667, 0.9815, 0.6667, 1.0, 0.6667, 0.9815, 0.6667, 1.0, 0.6667, 1.0, 0.6667, 0.9815, 0.6667, 0.9815, 1.0, 0.9815, 1.0, 0.9815, 0.6667, 0.9815, 1.0, 0.9815, 0.6667, 0.9815, 0.6667, 0.9815, 1.0, 0.9815, 0.6667, 0.9815, 0.6667, 1.0, 0.6667, 1.0, 0.6667, 0.9815, 0.6667, 1.0, 0.6667, 0.9815, 0.6667, 0.9815, 0.6667, 1.0, 0.6667, 1.0, 0.3333, 1.0, 0.3333, 1.0, 0.6667, 1.0, 0.3333, 1.0, 0.6667, 1.0, 0.6667, 1.0, 0.3333, 1.0, 0.3333, 1.0, 0.3333, 0.9815, 0.3333, 0.9815, 0.3333, 1.0, 0.3333, 0.9815, 0.3333, 1.0, 0.3333, 1.0, 0.3333, 0.9815, 0.3333, 0.9815, 0.6667, 0.9815, 0.6667, 0.9815, 0.3333, 0.9815, 0.6667, 0.9815, 0.3333, 0.9815, 0.3333, 0.9815, 0.6667, 0.9815, 0.3333, 0.9815, 0.3333, 1.0, 0.3333, 1.0, 0.3333, 0.9815, 0.3333, 1.0, 0.3333, 0.9815, 0.3333, 0.9815, 0.3333, 1.0, 0.3333, 1.0, -5.96e-08, 1.0, -5.96e-08, 1.0, 0.3333, 1.0, -5.96e-08, 1.0, 0.3333, 1.0, 0.3333, 1.0, -5.96e-08, 1.0, -5.96e-08, 1.0, -5.96e-08, 0.9815, -5.96e-08, 0.9815, -5.96e-08, 1.0, -5.96e-08, 0.9815, -5.96e-08, 1.0, -5.96e-08, 1.0, -5.96e-08, 0.9815, -5.96e-08, 0.9815, 0.3333, 0.9815, 0.3333, 0.9815, -5.96e-08, 0.9815, 0.3333, 0.9815, -5.96e-08, 0.9815, -5.96e-08, 0.9815, 0.3333, 0.9815, 0.3333, 0.5, 0.3333, 0.5185, 0.3333, 0.5185, 0.3333, 0.5, 0.3333, 0.5185, 0.3333, 0.5, 0.3333, 0.5, 0.3333, 0.5185, 0.3333, 0.5185, -5.96e-08, 0.5185, -5.96e-08, 0.5185, 0.3333, 0.5185, -5.96e-08, 0.5185, 0.3333, 0.5185, 0.3333, 0.5185, -5.96e-08, 0.5185, -5.96e-08, 0.5185, -5.96e-08, 0.5, -5.96e-08, 0.5, -5.96e-08, 0.5185, -5.96e-08, 0.5, -5.96e-08, 0.5185, -5.96e-08, 0.5185, -5.96e-08, 0.5, -5.96e-08, 0.5, 0.3333, 0.5, 0.3333, 0.5, -5.96e-08, 0.5, 0.3333, 0.5, -5.96e-08, 0.5, -5.96e-08, 0.5, 0.3333, 0.5, 0.3333, 0.5185, 0.3333, 0.537, 0.3333, 0.537, 0.3333, 0.5185, 0.3333, 0.537, 0.3333, 0.5185, 0.3333, 0.5185, 0.3333, 0.537, 0.3333, 0.537, -5.96e-08, 0.537, -5.96e-08, 0.537, 0.3333, 0.537, -5.96e-08, 0.537, 0.3333, 0.537, 0.3333, 0.537, -5.96e-08, 0.537, -5.96e-08, 0.537, -5.96e-08, 0.5185, -5.96e-08, 0.5185, -5.96e-08, 0.537, -5.96e-08, 0.5185, -5.96e-08, 0.537, -5.96e-08, 0.537, -5.96e-08, 0.5185, -5.96e-08, 0.5185, 0.3333, 0.5185, 0.3333, 0.5185, -5.96e-08, 0.5185, 0.3333, 0.5185, -5.96e-08, 0.5185, -5.96e-08, 0.5185, 0.3333, 0.5185, 0.3333, 0.537, 0.3333, 0.5556, 0.3333, 0.5556, 0.3333, 0.537, 0.3333, 0.5556, 0.3333, 0.537, 0.3333, 0.537, 0.3333, 0.5556, 0.3333, 0.5556, -5.96e-08, 0.5556, -5.96e-08, 0.5556, 0.3333, 0.5556, -5.96e-08, 0.5556, 0.3333, 0.5556, 0.3333, 0.5556, -5.96e-08, 0.5556, -5.96e-08, 0.5556, -5.96e-08, 0.537, -5.96e-08, 0.537, -5.96e-08, 0.5556, -5.96e-08, 0.537, -5.96e-08, 0.5556, -5.96e-08, 0.5556, -5.96e-08, 0.537, -5.96e-08, 0.537, 0.3333, 0.537, 0.3333, 0.537, -5.96e-08, 0.537, 0.3333, 0.537, -5.96e-08, 0.537, -5.96e-08, 0.537, 0.3333, 0.537, 0.3333, 0.5556, 0.3333, 0.5741, 0.3333, 0.5741, 0.3333, 0.5556, 0.3333, 0.5741, 0.3333, 0.5556, 0.3333, 0.5556, 0.3333, 0.5741, 0.3333, 0.5741, -5.96e-08, 0.5741, -5.96e-08, 0.5741, 0.3333, 0.5741, -5.96e-08, 0.5741, 0.3333, 0.5741, 0.3333, 0.5741, -5.96e-08, 0.5741, -5.96e-08, 0.5741, -5.96e-08, 0.5556, -5.96e-08, 0.5556, -5.96e-08, 0.5741, -5.96e-08, 0.5556, -5.96e-08, 0.5741, -5.96e-08, 0.5741, -5.96e-08, 0.5556, -5.96e-08, 0.5556, 0.3333, 0.5556, 0.3333, 0.5556, -5.96e-08, 0.5556, 0.3333, 0.5556, -5.96e-08, 0.5556, -5.96e-08, 0.5556, 0.3333, 0.5556, 0.3333, 0.5741, 0.3333, 0.5926, 0.3333, 0.5926, 0.3333, 0.5741, 0.3333, 0.5926, 0.3333, 0.5741, 0.3333, 0.5741, 0.3333, 0.5926, 0.3333, 0.5926, -5.96e-08, 0.5926, -5.96e-08, 0.5926, 0.3333, 0.5926, -5.96e-08, 0.5926, 0.3333, 0.5926, 0.3333, 0.5926, -5.96e-08, 0.5926, -5.96e-08, 0.5926, -5.96e-08, 0.5741, -5.96e-08, 0.5741, -5.96e-08, 0.5926, -5.96e-08, 0.5741, -5.96e-08, 0.5926, -5.96e-08, 0.5926, -5.96e-08, 0.5741, -5.96e-08, 0.5741, 0.3333, 0.5741, 0.3333, 0.5741, -5.96e-08, 0.5741, 0.3333, 0.5741, -5.96e-08, 0.5741, -5.96e-08, 0.5741, 0.3333, 0.5741, 0.3333, 0.5926, 0.3333, 0.6111, 0.3333, 0.6111, 0.3333, 0.5926, 0.3333, 0.6111, 0.3333, 0.5926, 0.3333, 0.5926, 0.3333, 0.6111, 0.3333, 0.6111, -5.96e-08, 0.6111, -5.96e-08, 0.6111, 0.3333, 0.6111, -5.96e-08, 0.6111, 0.3333, 0.6111, 0.3333, 0.6111, -5.96e-08, 0.6111, -5.96e-08, 0.6111, -5.96e-08, 0.5926, -5.96e-08, 0.5926, -5.96e-08, 0.6111, -5.96e-08, 0.5926, -5.96e-08, 0.6111, -5.96e-08, 0.6111, -5.96e-08, 0.5926, -5.96e-08, 0.5926, 0.3333, 0.5926, 0.3333, 0.5926, -5.96e-08, 0.5926, 0.3333, 0.5926, -5.96e-08, 0.5926, -5.96e-08, 0.5926, 0.3333, 0.5926, 0.3333, 0.6111, 0.3333, 0.6296, 0.3333, 0.6296, 0.3333, 0.6111, 0.3333, 0.6296, 0.3333, 0.6111, 0.3333, 0.6111, 0.3333, 0.6296, 0.3333, 0.6296, -5.96e-08, 0.6296, -5.96e-08, 0.6296, 0.3333, 0.6296, -5.96e-08, 0.6296, 0.3333, 0.6296, 0.3333, 0.6296, -5.96e-08, 0.6296, -5.96e-08, 0.6296, -5.96e-08, 0.6111, -5.96e-08, 0.6111, -5.96e-08, 0.6296, -5.96e-08, 0.6111, -5.96e-08, 0.6296, -5.96e-08, 0.6296, -5.96e-08, 0.6111, -5.96e-08, 0.6111, 0.3333, 0.6111, 0.3333, 0.6111, -5.96e-08, 0.6111, 0.3333, 0.6111, -5.96e-08, 0.6111, -5.96e-08, 0.6111, 0.3333, 0.6111, 0.3333, 0.6296, 0.3333, 0.6481, 0.3333, 0.6481, 0.3333, 0.6296, 0.3333, 0.6481, 0.3333, 0.6296, 0.3333, 0.6296, 0.3333, 0.6481, 0.3333, 0.6481, -5.96e-08, 0.6481, -5.96e-08, 0.6481, 0.3333, 0.6481, -5.96e-08, 0.6481, 0.3333, 0.6481, 0.3333, 0.6481, -5.96e-08, 0.6481, -5.96e-08, 0.6481, -5.96e-08, 0.6296, -5.96e-08, 0.6296, -5.96e-08, 0.6481, -5.96e-08, 0.6296, -5.96e-08, 0.6481, -5.96e-08, 0.6481, -5.96e-08, 0.6296, -5.96e-08, 0.6296, 0.3333, 0.6296, 0.3333, 0.6296, -5.96e-08, 0.6296, 0.3333, 0.6296, -5.96e-08, 0.6296, -5.96e-08, 0.6296, 0.3333, 0.6296, 0.3333, 0.6481, 0.3333, 0.6667, 0.3333, 0.6667, 0.3333, 0.6481, 0.3333, 0.6667, 0.3333, 0.6481, 0.3333, 0.6481, 0.3333, 0.6667, 0.3333, 0.6667, -5.96e-08, 0.6667, -5.96e-08, 0.6667, 0.3333, 0.6667, -5.96e-08, 0.6667, 0.3333, 0.6667, 0.3333, 0.6667, -5.96e-08, 0.6667, -5.96e-08, 0.6667, -5.96e-08, 0.6481, -5.96e-08, 0.6481, -5.96e-08, 0.6667, -5.96e-08, 0.6481, -5.96e-08, 0.6667, -5.96e-08, 0.6667, -5.96e-08, 0.6481, -5.96e-08, 0.6481, 0.3333, 0.6481, 0.3333, 0.6481, -5.96e-08, 0.6481, 0.3333, 0.6481, -5.96e-08, 0.6481, -5.96e-08, 0.6481, 0.3333, 0.6481, 0.3333, 0.6667, 0.3333, 0.6852, 0.3333, 0.6852, 0.3333, 0.6667, 0.3333, 0.6852, 0.3333, 0.6667, 0.3333, 0.6667, 0.3333, 0.6852, 0.3333, 0.6852, -5.96e-08, 0.6852, -5.96e-08, 0.6852, 0.3333, 0.6852, -5.96e-08, 0.6852, 0.3333, 0.6852, 0.3333, 0.6852, -5.96e-08, 0.6852, -5.96e-08, 0.6852, -5.96e-08, 0.6667, -5.96e-08, 0.6667, -5.96e-08, 0.6852, -5.96e-08, 0.6667, -5.96e-08, 0.6852, -5.96e-08, 0.6852, -5.96e-08, 0.6667, -5.96e-08, 0.6667, 0.3333, 0.6667, 0.3333, 0.6667, -5.96e-08, 0.6667, 0.3333, 0.6667, -5.96e-08, 0.6667, -5.96e-08, 0.6667, 0.3333, 0.6667, 0.3333, 0.6852, 0.3333, 0.7037, 0.3333, 0.7037, 0.3333, 0.6852, 0.3333, 0.7037, 0.3333, 0.6852, 0.3333, 0.6852, 0.3333, 0.7037, 0.3333, 0.7037, -5.96e-08, 0.7037, -5.96e-08, 0.7037, 0.3333, 0.7037, -5.96e-08, 0.7037, 0.3333, 0.7037, 0.3333, 0.7037, -5.96e-08, 0.7037, -5.96e-08, 0.7037, -5.96e-08, 0.6852, -5.96e-08, 0.6852, -5.96e-08, 0.7037, -5.96e-08, 0.6852, -5.96e-08, 0.7037, -5.96e-08, 0.7037, -5.96e-08, 0.6852, -5.96e-08, 0.6852, 0.3333, 0.6852, 0.3333, 0.6852, -5.96e-08, 0.6852, 0.3333, 0.6852, -5.96e-08, 0.6852, -5.96e-08, 0.6852, 0.3333, 0.6852, 0.3333, 0.7037, 0.3333, 0.7222, 0.3333, 0.7222, 0.3333, 0.7037, 0.3333, 0.7222, 0.3333, 0.7037, 0.3333, 0.7037, 0.3333, 0.7222, 0.3333, 0.7222, -5.96e-08, 0.7222, -5.96e-08, 0.7222, 0.3333, 0.7222, -5.96e-08, 0.7222, 0.3333, 0.7222, 0.3333, 0.7222, -5.96e-08, 0.7222, -5.96e-08, 0.7222, -5.96e-08, 0.7037, -5.96e-08, 0.7037, -5.96e-08, 0.7222, -5.96e-08, 0.7037, -5.96e-08, 0.7222, -5.96e-08, 0.7222, -5.96e-08, 0.7037, -5.96e-08, 0.7037, 0.3333, 0.7037, 0.3333, 0.7037, -5.96e-08, 0.7037, 0.3333, 0.7037, -5.96e-08, 0.7037, -5.96e-08, 0.7037, 0.3333, 0.7037, 0.3333, 0.7222, 0.3333, 0.7407, 0.3333, 0.7407, 0.3333, 0.7222, 0.3333, 0.7407, 0.3333, 0.7222, 0.3333, 0.7222, 0.3333, 0.7407, 0.3333, 0.7407, -5.96e-08, 0.7407, -5.96e-08, 0.7407, 0.3333, 0.7407, -5.96e-08, 0.7407, 0.3333, 0.7407, 0.3333, 0.7407, -5.96e-08, 0.7407, -5.96e-08, 0.7407, -5.96e-08, 0.7222, -5.96e-08, 0.7222, -5.96e-08, 0.7407, -5.96e-08, 0.7222, -5.96e-08, 0.7407, -5.96e-08, 0.7407, -5.96e-08, 0.7222, -5.96e-08, 0.7222, 0.3333, 0.7222, 0.3333, 0.7222, -5.96e-08, 0.7222, 0.3333, 0.7222, -5.96e-08, 0.7222, -5.96e-08, 0.7222, 0.3333, 0.7222, 0.3333, 0.7407, 0.3333, 0.7593, 0.3333, 0.7593, 0.3333, 0.7407, 0.3333, 0.7593, 0.3333, 0.7407, 0.3333, 0.7407, 0.3333, 0.7593, 0.3333, 0.7593, -5.96e-08, 0.7593, -5.96e-08, 0.7593, 0.3333, 0.7593, -5.96e-08, 0.7593, 0.3333, 0.7593, 0.3333, 0.7593, -5.96e-08, 0.7593, -5.96e-08, 0.7593, -5.96e-08, 0.7407, -5.96e-08, 0.7407, -5.96e-08, 0.7593, -5.96e-08, 0.7407, -5.96e-08, 0.7593, -5.96e-08, 0.7593, -5.96e-08, 0.7407, -5.96e-08, 0.7407, 0.3333, 0.7407, 0.3333, 0.7407, -5.96e-08, 0.7407, 0.3333, 0.7407, -5.96e-08, 0.7407, -5.96e-08, 0.7407, 0.3333, 0.7407, 0.3333, 0.7593, 0.3333, 0.7778, 0.3333, 0.7778, 0.3333, 0.7593, 0.3333, 0.7778, 0.3333, 0.7593, 0.3333, 0.7593, 0.3333, 0.7778, 0.3333, 0.7778, -5.96e-08, 0.7778, -5.96e-08, 0.7778, 0.3333, 0.7778, -5.96e-08, 0.7778, 0.3333, 0.7778, 0.3333, 0.7778, -5.96e-08, 0.7778, -5.96e-08, 0.7778, -5.96e-08, 0.7593, -5.96e-08, 0.7593, -5.96e-08, 0.7778, -5.96e-08, 0.7593, -5.96e-08, 0.7778, -5.96e-08, 0.7778, -5.96e-08, 0.7593, -5.96e-08, 0.7593, 0.3333, 0.7593, 0.3333, 0.7593, -5.96e-08, 0.7593, 0.3333, 0.7593, -5.96e-08, 0.7593, -5.96e-08, 0.7593, 0.3333, 0.7593, 0.3333, 0.7778, 0.3333, 0.7963, 0.3333, 0.7963, 0.3333, 0.7778, 0.3333, 0.7963, 0.3333, 0.7778, 0.3333, 0.7778, 0.3333, 0.7963, 0.3333, 0.7963, -5.96e-08, 0.7963, -5.96e-08, 0.7963, 0.3333, 0.7963, -5.96e-08, 0.7963, 0.3333, 0.7963, 0.3333, 0.7963, -5.96e-08, 0.7963, -5.96e-08, 0.7963, -5.96e-08, 0.7778, -5.96e-08, 0.7778, -5.96e-08, 0.7963, -5.96e-08, 0.7778, -5.96e-08, 0.7963, -5.96e-08, 0.7963, -5.96e-08, 0.7778, -5.96e-08, 0.7778, 0.3333, 0.7778, 0.3333, 0.7778, -5.96e-08, 0.7778, 0.3333, 0.7778, -5.96e-08, 0.7778, -5.96e-08, 0.7778, 0.3333, 0.7778, 0.3333, 0.7963, 0.3333, 0.8148, 0.3333, 0.8148, 0.3333, 0.7963, 0.3333, 0.8148, 0.3333, 0.7963, 0.3333, 0.7963, 0.3333, 0.8148, 0.3333, 0.8148, -5.96e-08, 0.8148, -5.96e-08, 0.8148, 0.3333, 0.8148, -5.96e-08, 0.8148, 0.3333, 0.8148, 0.3333, 0.8148, -5.96e-08, 0.8148, -5.96e-08, 0.8148, -5.96e-08, 0.7963, -5.96e-08, 0.7963, -5.96e-08, 0.8148, -5.96e-08, 0.7963, -5.96e-08, 0.8148, -5.96e-08, 0.8148, -5.96e-08, 0.7963, -5.96e-08, 0.7963, 0.3333, 0.7963, 0.3333, 0.7963, -5.96e-08, 0.7963, 0.3333, 0.7963, -5.96e-08, 0.7963, -5.96e-08, 0.7963, 0.3333, 0.7963, 0.3333, 0.8148, 0.3333, 0.8333, 0.3333, 0.8333, 0.3333, 0.8148, 0.3333, 0.8333, 0.3333, 0.8148, 0.3333, 0.8148, 0.3333, 0.8333, 0.3333, 0.8333, -5.96e-08, 0.8333, -5.96e-08, 0.8333, 0.3333, 0.8333, -5.96e-08, 0.8333, 0.3333, 0.8333, 0.3333, 0.8333, -5.96e-08, 0.8333, -5.96e-08, 0.8333, -5.96e-08, 0.8148, -5.96e-08, 0.8148, -5.96e-08, 0.8333, -5.96e-08, 0.8148, -5.96e-08, 0.8333, -5.96e-08, 0.8333, -5.96e-08, 0.8148, -5.96e-08, 0.8148, 0.3333, 0.8148, 0.3333, 0.8148, -5.96e-08, 0.8148, 0.3333, 0.8148, -5.96e-08, 0.8148, -5.96e-08, 0.8148, 0.3333, 0.8148, 0.3333, 0.8333, 0.3333, 0.8519, 0.3333, 0.8519, 0.3333, 0.8333, 0.3333, 0.8519, 0.3333, 0.8333, 0.3333, 0.8333, 0.3333, 0.8519, 0.3333, 0.8519, -5.96e-08, 0.8519, -5.96e-08, 0.8519, 0.3333, 0.8519, -5.96e-08, 0.8519, 0.3333, 0.8519, 0.3333, 0.8519, -5.96e-08, 0.8519, -5.96e-08, 0.8519, -5.96e-08, 0.8333, -5.96e-08, 0.8333, -5.96e-08, 0.8519, -5.96e-08, 0.8333, -5.96e-08, 0.8519, -5.96e-08, 0.8519, -5.96e-08, 0.8333, -5.96e-08, 0.8333, 0.3333, 0.8333, 0.3333, 0.8333, -5.96e-08, 0.8333, 0.3333, 0.8333, -5.96e-08, 0.8333, -5.96e-08, 0.8333, 0.3333, 0.8333, 0.3333, 0.8519, 0.3333, 0.8704, 0.3333, 0.8704, 0.3333, 0.8519, 0.3333, 0.8704, 0.3333, 0.8519, 0.3333, 0.8519, 0.3333, 0.8704, 0.3333, 0.8704, -5.96e-08, 0.8704, -5.96e-08, 0.8704, 0.3333, 0.8704, -5.96e-08, 0.8704, 0.3333, 0.8704, 0.3333, 0.8704, -5.96e-08, 0.8704, -5.96e-08, 0.8704, -5.96e-08, 0.8519, -5.96e-08, 0.8519, -5.96e-08, 0.8704, -5.96e-08, 0.8519, -5.96e-08, 0.8704, -5.96e-08, 0.8704, -5.96e-08, 0.8519, -5.96e-08, 0.8519, 0.3333, 0.8519, 0.3333, 0.8519, -5.96e-08, 0.8519, 0.3333, 0.8519, -5.96e-08, 0.8519, -5.96e-08, 0.8519, 0.3333, 0.8519, 0.3333, 0.8704, 0.3333, 0.8889, 0.3333, 0.8889, 0.3333, 0.8704, 0.3333, 0.8889, 0.3333, 0.8704, 0.3333, 0.8704, 0.3333, 0.8889, 0.3333, 0.8889, -5.96e-08, 0.8889, -5.96e-08, 0.8889, 0.3333, 0.8889, -5.96e-08, 0.8889, 0.3333, 0.8889, 0.3333, 0.8889, -5.96e-08, 0.8889, -5.96e-08, 0.8889, -5.96e-08, 0.8704, -5.96e-08, 0.8704, -5.96e-08, 0.8889, -5.96e-08, 0.8704, -5.96e-08, 0.8889, -5.96e-08, 0.8889, -5.96e-08, 0.8704, -5.96e-08, 0.8704, 0.3333, 0.8704, 0.3333, 0.8704, -5.96e-08, 0.8704, 0.3333, 0.8704, -5.96e-08, 0.8704, -5.96e-08, 0.8704, 0.3333, 0.8704, 0.3333, 0.8889, 0.3333, 0.9074, 0.3333, 0.9074, 0.3333, 0.8889, 0.3333, 0.9074, 0.3333, 0.8889, 0.3333, 0.8889, 0.3333, 0.9074, 0.3333, 0.9074, -5.96e-08, 0.9074, -5.96e-08, 0.9074, 0.3333, 0.9074, -5.96e-08, 0.9074, 0.3333, 0.9074, 0.3333, 0.9074, -5.96e-08, 0.9074, -5.96e-08, 0.9074, -5.96e-08, 0.8889, -5.96e-08, 0.8889, -5.96e-08, 0.9074, -5.96e-08, 0.8889, -5.96e-08, 0.9074, -5.96e-08, 0.9074, -5.96e-08, 0.8889, -5.96e-08, 0.8889, 0.3333, 0.8889, 0.3333, 0.8889, -5.96e-08, 0.8889, 0.3333, 0.8889, -5.96e-08, 0.8889, -5.96e-08, 0.8889, 0.3333, 0.8889, 0.3333, 0.9074, 0.3333, 0.9259, 0.3333, 0.9259, 0.3333, 0.9074, 0.3333, 0.9259, 0.3333, 0.9074, 0.3333, 0.9074, 0.3333, 0.9259, 0.3333, 0.9259, -5.96e-08, 0.9259, -5.96e-08, 0.9259, 0.3333, 0.9259, -5.96e-08, 0.9259, 0.3333, 0.9259, 0.3333, 0.9259, -5.96e-08, 0.9259, -5.96e-08, 0.9259, -5.96e-08, 0.9074, -5.96e-08, 0.9074, -5.96e-08, 0.9259, -5.96e-08, 0.9074, -5.96e-08, 0.9259, -5.96e-08, 0.9259, -5.96e-08, 0.9074, -5.96e-08, 0.9074, 0.3333, 0.9074, 0.3333, 0.9074, -5.96e-08, 0.9074, 0.3333, 0.9074, -5.96e-08, 0.9074, -5.96e-08, 0.9074, 0.3333, 0.9074, 0.3333, 0.9259, 0.3333, 0.9444, 0.3333, 0.9444, 0.3333, 0.9259, 0.3333, 0.9444, 0.3333, 0.9259, 0.3333, 0.9259, 0.3333, 0.9444, 0.3333, 0.9444, -5.96e-08, 0.9444, -5.96e-08, 0.9444, 0.3333, 0.9444, -5.96e-08, 0.9444, 0.3333, 0.9444, 0.3333, 0.9444, -5.96e-08, 0.9444, -5.96e-08, 0.9444, -5.96e-08, 0.9259, -5.96e-08, 0.9259, -5.96e-08, 0.9444, -5.96e-08, 0.9259, -5.96e-08, 0.9444, -5.96e-08, 0.9444, -5.96e-08, 0.9259, -5.96e-08, 0.9259, 0.3333, 0.9259, 0.3333, 0.9259, -5.96e-08, 0.9259, 0.3333, 0.9259, -5.96e-08, 0.9259, -5.96e-08, 0.9259, 0.3333, 0.9259, 0.3333, 0.9444, 0.3333, 0.963, 0.3333, 0.963, 0.3333, 0.9444, 0.3333, 0.963, 0.3333, 0.9444, 0.3333, 0.9444, 0.3333, 0.963, 0.3333, 0.963, -5.96e-08, 0.963, -5.96e-08, 0.963, 0.3333, 0.963, -5.96e-08, 0.963, 0.3333, 0.963, 0.3333, 0.963, -5.96e-08, 0.963, -5.96e-08, 0.963, -5.96e-08, 0.9444, -5.96e-08, 0.9444, -5.96e-08, 0.963, -5.96e-08, 0.9444, -5.96e-08, 0.963, -5.96e-08, 0.963, -5.96e-08, 0.9444, -5.96e-08, 0.9444, 0.3333, 0.9444, 0.3333, 0.9444, -5.96e-08, 0.9444, 0.3333, 0.9444, -5.96e-08, 0.9444, -5.96e-08, 0.9444, 0.3333, 0.9444, 0.3333, 0.963, 0.3333, 0.9815, 0.3333, 0.9815, 0.3333, 0.963, 0.3333, 0.9815, 0.3333, 0.963, 0.3333, 0.963, 0.3333, 0.9815, 0.3333, 0.9815, -5.96e-08, 0.9815, -5.96e-08, 0.9815, 0.3333, 0.9815, -5.96e-08, 0.9815, 0.3333, 0.9815, 0.3333, 0.9815, -5.96e-08, 0.9815, -5.96e-08, 0.9815, -5.96e-08, 0.963, -5.96e-08, 0.963, -5.96e-08, 0.9815, -5.96e-08, 0.963, -5.96e-08, 0.9815, -5.96e-08, 0.9815, -5.96e-08, 0.963, -5.96e-08, 0.963, 0.3333, 0.963, 0.3333, 0.963, -5.96e-08, 0.963, 0.3333, 0.963, -5.96e-08, 0.963, -5.96e-08, 0.963, 0.3333, 0.963, 0.6667, 0.5, 0.6667, 0.5185, 0.6667, 0.5185, 0.6667, 0.5, 0.6667, 0.5185, 0.6667, 0.5, 0.6667, 0.5, 0.6667, 0.5185, 0.6667, 0.5185, 0.3333, 0.5185, 0.3333, 0.5185, 0.6667, 0.5185, 0.3333, 0.5185, 0.6667, 0.5185, 0.6667, 0.5185, 0.3333, 0.5185, 0.3333, 0.5185, 0.3333, 0.5, 0.3333, 0.5, 0.3333, 0.5185, 0.3333, 0.5, 0.3333, 0.5185, 0.3333, 0.5185, 0.3333, 0.5, 0.3333, 0.5, 0.6667, 0.5, 0.6667, 0.5, 0.3333, 0.5, 0.6667, 0.5, 0.3333, 0.5, 0.3333, 0.5, 0.6667, 0.5, 0.6667, 0.5185, 0.6667, 0.537, 0.6667, 0.537, 0.6667, 0.5185, 0.6667, 0.537, 0.6667, 0.5185, 0.6667, 0.5185, 0.6667, 0.537, 0.6667, 0.537, 0.3333, 0.537, 0.3333, 0.537, 0.6667, 0.537, 0.3333, 0.537, 0.6667, 0.537, 0.6667, 0.537, 0.3333, 0.537, 0.3333, 0.537, 0.3333, 0.5185, 0.3333, 0.5185, 0.3333, 0.537, 0.3333, 0.5185, 0.3333, 0.537, 0.3333, 0.537, 0.3333, 0.5185, 0.3333, 0.5185, 0.6667, 0.5185, 0.6667, 0.5185, 0.3333, 0.5185, 0.6667, 0.5185, 0.3333, 0.5185, 0.3333, 0.5185, 0.6667, 0.5185, 0.6667, 0.537, 0.6667, 0.5556, 0.6667, 0.5556, 0.6667, 0.537, 0.6667, 0.5556, 0.6667, 0.537, 0.6667, 0.537, 0.6667, 0.5556, 0.6667, 0.5556, 0.3333, 0.5556, 0.3333, 0.5556, 0.6667, 0.5556, 0.3333, 0.5556, 0.6667, 0.5556, 0.6667, 0.5556, 0.3333, 0.5556, 0.3333, 0.5556, 0.3333, 0.537, 0.3333, 0.537, 0.3333, 0.5556, 0.3333, 0.537, 0.3333, 0.5556, 0.3333, 0.5556, 0.3333, 0.537, 0.3333, 0.537, 0.6667, 0.537, 0.6667, 0.537, 0.3333, 0.537, 0.6667, 0.537, 0.3333, 0.537, 0.3333, 0.537, 0.6667, 0.537, 0.6667, 0.5556, 0.6667, 0.5741, 0.6667, 0.5741, 0.6667, 0.5556, 0.6667, 0.5741, 0.6667, 0.5556, 0.6667, 0.5556, 0.6667, 0.5741, 0.6667, 0.5741, 0.3333, 0.5741, 0.3333, 0.5741, 0.6667, 0.5741, 0.3333, 0.5741, 0.6667, 0.5741, 0.6667, 0.5741, 0.3333, 0.5741, 0.3333, 0.5741, 0.3333, 0.5556, 0.3333, 0.5556, 0.3333, 0.5741, 0.3333, 0.5556, 0.3333, 0.5741, 0.3333, 0.5741, 0.3333, 0.5556, 0.3333, 0.5556, 0.6667, 0.5556, 0.6667, 0.5556, 0.3333, 0.5556, 0.6667, 0.5556, 0.3333, 0.5556, 0.3333, 0.5556, 0.6667, 0.5556, 0.6667, 0.5741, 0.6667, 0.5926, 0.6667, 0.5926, 0.6667, 0.5741, 0.6667, 0.5926, 0.6667, 0.5741, 0.6667, 0.5741, 0.6667, 0.5926, 0.6667, 0.5926, 0.3333, 0.5926, 0.3333, 0.5926, 0.6667, 0.5926, 0.3333, 0.5926, 0.6667, 0.5926, 0.6667, 0.5926, 0.3333, 0.5926, 0.3333, 0.5926, 0.3333, 0.5741, 0.3333, 0.5741, 0.3333, 0.5926, 0.3333, 0.5741, 0.3333, 0.5926, 0.3333, 0.5926, 0.3333, 0.5741, 0.3333, 0.5741, 0.6667, 0.5741, 0.6667, 0.5741, 0.3333, 0.5741, 0.6667, 0.5741, 0.3333, 0.5741, 0.3333, 0.5741, 0.6667, 0.5741, 0.6667, 0.5926, 0.6667, 0.6111, 0.6667, 0.6111, 0.6667, 0.5926, 0.6667, 0.6111, 0.6667, 0.5926, 0.6667, 0.5926, 0.6667, 0.6111, 0.6667, 0.6111, 0.3333, 0.6111, 0.3333, 0.6111, 0.6667, 0.6111, 0.3333, 0.6111, 0.6667, 0.6111, 0.6667, 0.6111, 0.3333, 0.6111, 0.3333, 0.6111, 0.3333, 0.5926, 0.3333, 0.5926, 0.3333, 0.6111, 0.3333, 0.5926, 0.3333, 0.6111, 0.3333, 0.6111, 0.3333, 0.5926, 0.3333, 0.5926, 0.6667, 0.5926, 0.6667, 0.5926, 0.3333, 0.5926, 0.6667, 0.5926, 0.3333, 0.5926, 0.3333, 0.5926, 0.6667, 0.5926, 0.6667, 0.6111, 0.6667, 0.6296, 0.6667, 0.6296, 0.6667, 0.6111, 0.6667, 0.6296, 0.6667, 0.6111, 0.6667, 0.6111, 0.6667, 0.6296, 0.6667, 0.6296, 0.3333, 0.6296, 0.3333, 0.6296, 0.6667, 0.6296, 0.3333, 0.6296, 0.6667, 0.6296, 0.6667, 0.6296, 0.3333, 0.6296, 0.3333, 0.6296, 0.3333, 0.6111, 0.3333, 0.6111, 0.3333, 0.6296, 0.3333, 0.6111, 0.3333, 0.6296, 0.3333, 0.6296, 0.3333, 0.6111, 0.3333, 0.6111, 0.6667, 0.6111, 0.6667, 0.6111, 0.3333, 0.6111, 0.6667, 0.6111, 0.3333, 0.6111, 0.3333, 0.6111, 0.6667, 0.6111, 0.6667, 0.6296, 0.6667, 0.6481, 0.6667, 0.6481, 0.6667, 0.6296, 0.6667, 0.6481, 0.6667, 0.6296, 0.6667, 0.6296, 0.6667, 0.6481, 0.6667, 0.6481, 0.3333, 0.6481, 0.3333, 0.6481, 0.6667, 0.6481, 0.3333, 0.6481, 0.6667, 0.6481, 0.6667, 0.6481, 0.3333, 0.6481, 0.3333, 0.6481, 0.3333, 0.6296, 0.3333, 0.6296, 0.3333, 0.6481, 0.3333, 0.6296, 0.3333, 0.6481, 0.3333, 0.6481, 0.3333, 0.6296, 0.3333, 0.6296, 0.6667, 0.6296, 0.6667, 0.6296, 0.3333, 0.6296, 0.6667, 0.6296, 0.3333, 0.6296, 0.3333, 0.6296, 0.6667, 0.6296, 0.6667, 0.6481, 0.6667, 0.6667, 0.6667, 0.6667, 0.6667, 0.6481, 0.6667, 0.6667, 0.6667, 0.6481, 0.6667, 0.6481, 0.6667, 0.6667, 0.6667, 0.6667, 0.3333, 0.6667, 0.3333, 0.6667, 0.6667, 0.6667, 0.3333, 0.6667, 0.6667, 0.6667, 0.6667, 0.6667, 0.3333, 0.6667, 0.3333, 0.6667, 0.3333, 0.6481, 0.3333, 0.6481, 0.3333, 0.6667, 0.3333, 0.6481, 0.3333, 0.6667, 0.3333, 0.6667, 0.3333, 0.6481, 0.3333, 0.6481, 0.6667, 0.6481, 0.6667, 0.6481, 0.3333, 0.6481, 0.6667, 0.6481, 0.3333, 0.6481, 0.3333, 0.6481, 0.6667, 0.6481, 0.6667, 0.6667, 0.6667, 0.6852, 0.6667, 0.6852, 0.6667, 0.6667, 0.6667, 0.6852, 0.6667, 0.6667, 0.6667, 0.6667, 0.6667, 0.6852, 0.6667, 0.6852, 0.3333, 0.6852, 0.3333, 0.6852, 0.6667, 0.6852, 0.3333, 0.6852, 0.6667, 0.6852, 0.6667, 0.6852, 0.3333, 0.6852, 0.3333, 0.6852, 0.3333, 0.6667, 0.3333, 0.6667, 0.3333, 0.6852, 0.3333, 0.6667, 0.3333, 0.6852, 0.3333, 0.6852, 0.3333, 0.6667, 0.3333, 0.6667, 0.6667, 0.6667, 0.6667, 0.6667, 0.3333, 0.6667, 0.6667, 0.6667, 0.3333, 0.6667, 0.3333, 0.6667, 0.6667, 0.6667, 0.6667, 0.6852, 0.6667, 0.7037, 0.6667, 0.7037, 0.6667, 0.6852, 0.6667, 0.7037, 0.6667, 0.6852, 0.6667, 0.6852, 0.6667, 0.7037, 0.6667, 0.7037, 0.3333, 0.7037, 0.3333, 0.7037, 0.6667, 0.7037, 0.3333, 0.7037, 0.6667, 0.7037, 0.6667, 0.7037, 0.3333, 0.7037, 0.3333, 0.7037, 0.3333, 0.6852, 0.3333, 0.6852, 0.3333, 0.7037, 0.3333, 0.6852, 0.3333, 0.7037, 0.3333, 0.7037, 0.3333, 0.6852, 0.3333, 0.6852, 0.6667, 0.6852, 0.6667, 0.6852, 0.3333, 0.6852, 0.6667, 0.6852, 0.3333, 0.6852, 0.3333, 0.6852, 0.6667, 0.6852, 0.6667, 0.7037, 0.6667, 0.7222, 0.6667, 0.7222, 0.6667, 0.7037, 0.6667, 0.7222, 0.6667, 0.7037, 0.6667, 0.7037, 0.6667, 0.7222, 0.6667, 0.7222, 0.3333, 0.7222, 0.3333, 0.7222, 0.6667, 0.7222, 0.3333, 0.7222, 0.6667, 0.7222, 0.6667, 0.7222, 0.3333, 0.7222, 0.3333, 0.7222, 0.3333, 0.7037, 0.3333, 0.7037, 0.3333, 0.7222, 0.3333, 0.7037, 0.3333, 0.7222, 0.3333, 0.7222, 0.3333, 0.7037, 0.3333, 0.7037, 0.6667, 0.7037, 0.6667, 0.7037, 0.3333, 0.7037, 0.6667, 0.7037, 0.3333, 0.7037, 0.3333, 0.7037, 0.6667, 0.7037, 0.6667, 0.7222, 0.6667, 0.7407, 0.6667, 0.7407, 0.6667, 0.7222, 0.6667, 0.7407, 0.6667, 0.7222, 0.6667, 0.7222, 0.6667, 0.7407, 0.6667, 0.7407, 0.3333, 0.7407, 0.3333, 0.7407, 0.6667, 0.7407, 0.3333, 0.7407, 0.6667, 0.7407, 0.6667, 0.7407, 0.3333, 0.7407, 0.3333, 0.7407, 0.3333, 0.7222, 0.3333, 0.7222, 0.3333, 0.7407, 0.3333, 0.7222, 0.3333, 0.7407, 0.3333, 0.7407, 0.3333, 0.7222, 0.3333, 0.7222, 0.6667, 0.7222, 0.6667, 0.7222, 0.3333, 0.7222, 0.6667, 0.7222, 0.3333, 0.7222, 0.3333, 0.7222, 0.6667, 0.7222, 0.6667, 0.7407, 0.6667, 0.7593, 0.6667, 0.7593, 0.6667, 0.7407, 0.6667, 0.7593, 0.6667, 0.7407, 0.6667, 0.7407, 0.6667, 0.7593, 0.6667, 0.7593, 0.3333, 0.7593, 0.3333, 0.7593, 0.6667, 0.7593, 0.3333, 0.7593, 0.6667, 0.7593, 0.6667, 0.7593, 0.3333, 0.7593, 0.3333, 0.7593, 0.3333, 0.7407, 0.3333, 0.7407, 0.3333, 0.7593, 0.3333, 0.7407, 0.3333, 0.7593, 0.3333, 0.7593, 0.3333, 0.7407, 0.3333, 0.7407, 0.6667, 0.7407, 0.6667, 0.7407, 0.3333, 0.7407, 0.6667, 0.7407, 0.3333, 0.7407, 0.3333, 0.7407, 0.6667, 0.7407, 0.6667, 0.7593, 0.6667, 0.7778, 0.6667, 0.7778, 0.6667, 0.7593, 0.6667, 0.7778, 0.6667, 0.7593, 0.6667, 0.7593, 0.6667, 0.7778, 0.6667, 0.7778, 0.3333, 0.7778, 0.3333, 0.7778, 0.6667, 0.7778, 0.3333, 0.7778, 0.6667, 0.7778, 0.6667, 0.7778, 0.3333, 0.7778, 0.3333, 0.7778, 0.3333, 0.7593, 0.3333, 0.7593, 0.3333, 0.7778, 0.3333, 0.7593, 0.3333, 0.7778, 0.3333, 0.7778, 0.3333, 0.7593, 0.3333, 0.7593, 0.6667, 0.7593, 0.6667, 0.7593, 0.3333, 0.7593, 0.6667, 0.7593, 0.3333, 0.7593, 0.3333, 0.7593, 0.6667, 0.7593, 0.6667, 0.7778, 0.6667, 0.7963, 0.6667, 0.7963, 0.6667, 0.7778, 0.6667, 0.7963, 0.6667, 0.7778, 0.6667, 0.7778, 0.6667, 0.7963, 0.6667, 0.7963, 0.3333, 0.7963, 0.3333, 0.7963, 0.6667, 0.7963, 0.3333, 0.7963, 0.6667, 0.7963, 0.6667, 0.7963, 0.3333, 0.7963, 0.3333, 0.7963, 0.3333, 0.7778, 0.3333, 0.7778, 0.3333, 0.7963, 0.3333, 0.7778, 0.3333, 0.7963, 0.3333, 0.7963, 0.3333, 0.7778, 0.3333, 0.7778, 0.6667, 0.7778, 0.6667, 0.7778, 0.3333, 0.7778, 0.6667, 0.7778, 0.3333, 0.7778, 0.3333, 0.7778, 0.6667, 0.7778, 0.6667, 0.7963, 0.6667, 0.8148, 0.6667, 0.8148, 0.6667, 0.7963, 0.6667, 0.8148, 0.6667, 0.7963, 0.6667, 0.7963, 0.6667, 0.8148, 0.6667, 0.8148, 0.3333, 0.8148, 0.3333, 0.8148, 0.6667, 0.8148, 0.3333, 0.8148, 0.6667, 0.8148, 0.6667, 0.8148, 0.3333, 0.8148, 0.3333, 0.8148, 0.3333, 0.7963, 0.3333, 0.7963, 0.3333, 0.8148, 0.3333, 0.7963, 0.3333, 0.8148, 0.3333, 0.8148, 0.3333, 0.7963, 0.3333, 0.7963, 0.6667, 0.7963, 0.6667, 0.7963, 0.3333, 0.7963, 0.6667, 0.7963, 0.3333, 0.7963, 0.3333, 0.7963, 0.6667, 0.7963, 0.6667, 0.8148, 0.6667, 0.8333, 0.6667, 0.8333, 0.6667, 0.8148, 0.6667, 0.8333, 0.6667, 0.8148, 0.6667, 0.8148, 0.6667, 0.8333, 0.6667, 0.8333, 0.3333, 0.8333, 0.3333, 0.8333, 0.6667, 0.8333, 0.3333, 0.8333, 0.6667, 0.8333, 0.6667, 0.8333, 0.3333, 0.8333, 0.3333, 0.8333, 0.3333, 0.8148, 0.3333, 0.8148, 0.3333, 0.8333, 0.3333, 0.8148, 0.3333, 0.8333, 0.3333, 0.8333, 0.3333, 0.8148, 0.3333, 0.8148, 0.6667, 0.8148, 0.6667, 0.8148, 0.3333, 0.8148, 0.6667, 0.8148, 0.3333, 0.8148, 0.3333, 0.8148, 0.6667, 0.8148, 0.6667, 0.8333, 0.6667, 0.8519, 0.6667, 0.8519, 0.6667, 0.8333, 0.6667, 0.8519, 0.6667, 0.8333, 0.6667, 0.8333, 0.6667, 0.8519, 0.6667, 0.8519, 0.3333, 0.8519, 0.3333, 0.8519, 0.6667, 0.8519, 0.3333, 0.8519, 0.6667, 0.8519, 0.6667, 0.8519, 0.3333, 0.8519, 0.3333, 0.8519, 0.3333, 0.8333, 0.3333, 0.8333, 0.3333, 0.8519, 0.3333, 0.8333, 0.3333, 0.8519, 0.3333, 0.8519, 0.3333, 0.8333, 0.3333, 0.8333, 0.6667, 0.8333, 0.6667, 0.8333, 0.3333, 0.8333, 0.6667, 0.8333, 0.3333, 0.8333, 0.3333, 0.8333, 0.6667, 0.8333, 0.6667, 0.8519, 0.6667, 0.8704, 0.6667, 0.8704, 0.6667, 0.8519, 0.6667, 0.8704, 0.6667, 0.8519, 0.6667, 0.8519, 0.6667, 0.8704, 0.6667, 0.8704, 0.3333, 0.8704, 0.3333, 0.8704, 0.6667, 0.8704, 0.3333, 0.8704, 0.6667, 0.8704, 0.6667, 0.8704, 0.3333, 0.8704, 0.3333, 0.8704, 0.3333, 0.8519, 0.3333, 0.8519, 0.3333, 0.8704, 0.3333, 0.8519, 0.3333, 0.8704, 0.3333, 0.8704, 0.3333, 0.8519, 0.3333, 0.8519, 0.6667, 0.8519, 0.6667, 0.8519, 0.3333, 0.8519, 0.6667, 0.8519, 0.3333, 0.8519, 0.3333, 0.8519, 0.6667, 0.8519, 0.6667, 0.8704, 0.6667, 0.8889, 0.6667, 0.8889, 0.6667, 0.8704, 0.6667, 0.8889, 0.6667, 0.8704, 0.6667, 0.8704, 0.6667, 0.8889, 0.6667, 0.8889, 0.3333, 0.8889, 0.3333, 0.8889, 0.6667, 0.8889, 0.3333, 0.8889, 0.6667, 0.8889, 0.6667, 0.8889, 0.3333, 0.8889, 0.3333, 0.8889, 0.3333, 0.8704, 0.3333, 0.8704, 0.3333, 0.8889, 0.3333, 0.8704, 0.3333, 0.8889, 0.3333, 0.8889, 0.3333, 0.8704, 0.3333, 0.8704, 0.6667, 0.8704, 0.6667, 0.8704, 0.3333, 0.8704, 0.6667, 0.8704, 0.3333, 0.8704, 0.3333, 0.8704, 0.6667, 0.8704, 0.6667, 0.8889, 0.6667, 0.9074, 0.6667, 0.9074, 0.6667, 0.8889, 0.6667, 0.9074, 0.6667, 0.8889, 0.6667, 0.8889, 0.6667, 0.9074, 0.6667, 0.9074, 0.3333, 0.9074, 0.3333, 0.9074, 0.6667, 0.9074, 0.3333, 0.9074, 0.6667, 0.9074, 0.6667, 0.9074, 0.3333, 0.9074, 0.3333, 0.9074, 0.3333, 0.8889, 0.3333, 0.8889, 0.3333, 0.9074, 0.3333, 0.8889, 0.3333, 0.9074, 0.3333, 0.9074, 0.3333, 0.8889, 0.3333, 0.8889, 0.6667, 0.8889, 0.6667, 0.8889, 0.3333, 0.8889, 0.6667, 0.8889, 0.3333, 0.8889, 0.3333, 0.8889, 0.6667, 0.8889, 0.6667, 0.9074, 0.6667, 0.9259, 0.6667, 0.9259, 0.6667, 0.9074, 0.6667, 0.9259, 0.6667, 0.9074, 0.6667, 0.9074, 0.6667, 0.9259, 0.6667, 0.9259, 0.3333, 0.9259, 0.3333, 0.9259, 0.6667, 0.9259, 0.3333, 0.9259, 0.6667, 0.9259, 0.6667, 0.9259, 0.3333, 0.9259, 0.3333, 0.9259, 0.3333, 0.9074, 0.3333, 0.9074, 0.3333, 0.9259, 0.3333, 0.9074, 0.3333, 0.9259, 0.3333, 0.9259, 0.3333, 0.9074, 0.3333, 0.9074, 0.6667, 0.9074, 0.6667, 0.9074, 0.3333, 0.9074, 0.6667, 0.9074, 0.3333, 0.9074, 0.3333, 0.9074, 0.6667, 0.9074, 0.6667, 0.9259, 0.6667, 0.9444, 0.6667, 0.9444, 0.6667, 0.9259, 0.6667, 0.9444, 0.6667, 0.9259, 0.6667, 0.9259, 0.6667, 0.9444, 0.6667, 0.9444, 0.3333, 0.9444, 0.3333, 0.9444, 0.6667, 0.9444, 0.3333, 0.9444, 0.6667, 0.9444, 0.6667, 0.9444, 0.3333, 0.9444, 0.3333, 0.9444, 0.3333, 0.9259, 0.3333, 0.9259, 0.3333, 0.9444, 0.3333, 0.9259, 0.3333, 0.9444, 0.3333, 0.9444, 0.3333, 0.9259, 0.3333, 0.9259, 0.6667, 0.9259, 0.6667, 0.9259, 0.3333, 0.9259, 0.6667, 0.9259, 0.3333, 0.9259, 0.3333, 0.9259, 0.6667, 0.9259, 0.6667, 0.9444, 0.6667, 0.963, 0.6667, 0.963, 0.6667, 0.9444, 0.6667, 0.963, 0.6667, 0.9444, 0.6667, 0.9444, 0.6667, 0.963, 0.6667, 0.963, 0.3333, 0.963, 0.3333, 0.963, 0.6667, 0.963, 0.3333, 0.963, 0.6667, 0.963, 0.6667, 0.963, 0.3333, 0.963, 0.3333, 0.963, 0.3333, 0.9444, 0.3333, 0.9444, 0.3333, 0.963, 0.3333, 0.9444, 0.3333, 0.963, 0.3333, 0.963, 0.3333, 0.9444, 0.3333, 0.9444, 0.6667, 0.9444, 0.6667, 0.9444, 0.3333, 0.9444, 0.6667, 0.9444, 0.3333, 0.9444, 0.3333, 0.9444, 0.6667, 0.9444, 0.6667, 0.963, 0.6667, 0.9815, 0.6667, 0.9815, 0.6667, 0.963, 0.6667, 0.9815, 0.6667, 0.963, 0.6667, 0.963, 0.6667, 0.9815, 0.6667, 0.9815, 0.3333, 0.9815, 0.3333, 0.9815, 0.6667, 0.9815, 0.3333, 0.9815, 0.6667, 0.9815, 0.6667, 0.9815, 0.3333, 0.9815, 0.3333, 0.9815, 0.3333, 0.963, 0.3333, 0.963, 0.3333, 0.9815, 0.3333, 0.963, 0.3333, 0.9815, 0.3333, 0.9815, 0.3333, 0.963, 0.3333, 0.963, 0.6667, 0.963, 0.6667, 0.963, 0.3333, 0.963, 0.6667, 0.963, 0.3333, 0.963, 0.3333, 0.963, 0.6667, 0.963, 1.0, 0.5, 1.0, 0.5185, 1.0, 0.5185, 1.0, 0.5, 1.0, 0.5185, 1.0, 0.5, 1.0, 0.5, 1.0, 0.5185, 1.0, 0.5185, 0.6667, 0.5185, 0.6667, 0.5185, 1.0, 0.5185, 0.6667, 0.5185, 1.0, 0.5185, 1.0, 0.5185, 0.6667, 0.5185, 0.6667, 0.5185, 0.6667, 0.5, 0.6667, 0.5, 0.6667, 0.5185, 0.6667, 0.5, 0.6667, 0.5185, 0.6667, 0.5185, 0.6667, 0.5, 0.6667, 0.5, 1.0, 0.5, 1.0, 0.5, 0.6667, 0.5, 1.0, 0.5, 0.6667, 0.5, 0.6667, 0.5, 1.0, 0.5, 1.0, 0.5185, 1.0, 0.537, 1.0, 0.537, 1.0, 0.5185, 1.0, 0.537, 1.0, 0.5185, 1.0, 0.5185, 1.0, 0.537, 1.0, 0.537, 0.6667, 0.537, 0.6667, 0.537, 1.0, 0.537, 0.6667, 0.537, 1.0, 0.537, 1.0, 0.537, 0.6667, 0.537, 0.6667, 0.537, 0.6667, 0.5185, 0.6667, 0.5185, 0.6667, 0.537, 0.6667, 0.5185, 0.6667, 0.537, 0.6667, 0.537, 0.6667, 0.5185, 0.6667, 0.5185, 1.0, 0.5185, 1.0, 0.5185, 0.6667, 0.5185, 1.0, 0.5185, 0.6667, 0.5185, 0.6667, 0.5185, 1.0, 0.5185, 1.0, 0.537, 1.0, 0.5556, 1.0, 0.5556, 1.0, 0.537, 1.0, 0.5556, 1.0, 0.537, 1.0, 0.537, 1.0, 0.5556, 1.0, 0.5556, 0.6667, 0.5556, 0.6667, 0.5556, 1.0, 0.5556, 0.6667, 0.5556, 1.0, 0.5556, 1.0, 0.5556, 0.6667, 0.5556, 0.6667, 0.5556, 0.6667, 0.537, 0.6667, 0.537, 0.6667, 0.5556, 0.6667, 0.537, 0.6667, 0.5556, 0.6667, 0.5556, 0.6667, 0.537, 0.6667, 0.537, 1.0, 0.537, 1.0, 0.537, 0.6667, 0.537, 1.0, 0.537, 0.6667, 0.537, 0.6667, 0.537, 1.0, 0.537, 1.0, 0.5556, 1.0, 0.5741, 1.0, 0.5741, 1.0, 0.5556, 1.0, 0.5741, 1.0, 0.5556, 1.0, 0.5556, 1.0, 0.5741, 1.0, 0.5741, 0.6667, 0.5741, 0.6667, 0.5741, 1.0, 0.5741, 0.6667, 0.5741, 1.0, 0.5741, 1.0, 0.5741, 0.6667, 0.5741, 0.6667, 0.5741, 0.6667, 0.5556, 0.6667, 0.5556, 0.6667, 0.5741, 0.6667, 0.5556, 0.6667, 0.5741, 0.6667, 0.5741, 0.6667, 0.5556, 0.6667, 0.5556, 1.0, 0.5556, 1.0, 0.5556, 0.6667, 0.5556, 1.0, 0.5556, 0.6667, 0.5556, 0.6667, 0.5556, 1.0, 0.5556, 1.0, 0.5741, 1.0, 0.5926, 1.0, 0.5926, 1.0, 0.5741, 1.0, 0.5926, 1.0, 0.5741, 1.0, 0.5741, 1.0, 0.5926, 1.0, 0.5926, 0.6667, 0.5926, 0.6667, 0.5926, 1.0, 0.5926, 0.6667, 0.5926, 1.0, 0.5926, 1.0, 0.5926, 0.6667, 0.5926, 0.6667, 0.5926, 0.6667, 0.5741, 0.6667, 0.5741, 0.6667, 0.5926, 0.6667, 0.5741, 0.6667, 0.5926, 0.6667, 0.5926, 0.6667, 0.5741, 0.6667, 0.5741, 1.0, 0.5741, 1.0, 0.5741, 0.6667, 0.5741, 1.0, 0.5741, 0.6667, 0.5741, 0.6667, 0.5741, 1.0, 0.5741, 1.0, 0.5926, 1.0, 0.6111, 1.0, 0.6111, 1.0, 0.5926, 1.0, 0.6111, 1.0, 0.5926, 1.0, 0.5926, 1.0, 0.6111, 1.0, 0.6111, 0.6667, 0.6111, 0.6667, 0.6111, 1.0, 0.6111, 0.6667, 0.6111, 1.0, 0.6111, 1.0, 0.6111, 0.6667, 0.6111, 0.6667, 0.6111, 0.6667, 0.5926, 0.6667, 0.5926, 0.6667, 0.6111, 0.6667, 0.5926, 0.6667, 0.6111, 0.6667, 0.6111, 0.6667, 0.5926, 0.6667, 0.5926, 1.0, 0.5926, 1.0, 0.5926, 0.6667, 0.5926, 1.0, 0.5926, 0.6667, 0.5926, 0.6667, 0.5926, 1.0, 0.5926, 1.0, 0.6111, 1.0, 0.6296, 1.0, 0.6296, 1.0, 0.6111, 1.0, 0.6296, 1.0, 0.6111, 1.0, 0.6111, 1.0, 0.6296, 1.0, 0.6296, 0.6667, 0.6296, 0.6667, 0.6296, 1.0, 0.6296, 0.6667, 0.6296, 1.0, 0.6296, 1.0, 0.6296, 0.6667, 0.6296, 0.6667, 0.6296, 0.6667, 0.6111, 0.6667, 0.6111, 0.6667, 0.6296, 0.6667, 0.6111, 0.6667, 0.6296, 0.6667, 0.6296, 0.6667, 0.6111, 0.6667, 0.6111, 1.0, 0.6111, 1.0, 0.6111, 0.6667, 0.6111, 1.0, 0.6111, 0.6667, 0.6111, 0.6667, 0.6111, 1.0, 0.6111, 1.0, 0.6296, 1.0, 0.6481, 1.0, 0.6481, 1.0, 0.6296, 1.0, 0.6481, 1.0, 0.6296, 1.0, 0.6296, 1.0, 0.6481, 1.0, 0.6481, 0.6667, 0.6481, 0.6667, 0.6481, 1.0, 0.6481, 0.6667, 0.6481, 1.0, 0.6481, 1.0, 0.6481, 0.6667, 0.6481, 0.6667, 0.6481, 0.6667, 0.6296, 0.6667, 0.6296, 0.6667, 0.6481, 0.6667, 0.6296, 0.6667, 0.6481, 0.6667, 0.6481, 0.6667, 0.6296, 0.6667, 0.6296, 1.0, 0.6296, 1.0, 0.6296, 0.6667, 0.6296, 1.0, 0.6296, 0.6667, 0.6296, 0.6667, 0.6296, 1.0, 0.6296, 1.0, 0.6481, 1.0, 0.6667, 1.0, 0.6667, 1.0, 0.6481, 1.0, 0.6667, 1.0, 0.6481, 1.0, 0.6481, 1.0, 0.6667, 1.0, 0.6667, 0.6667, 0.6667, 0.6667, 0.6667, 1.0, 0.6667, 0.6667, 0.6667, 1.0, 0.6667, 1.0, 0.6667, 0.6667, 0.6667, 0.6667, 0.6667, 0.6667, 0.6481, 0.6667, 0.6481, 0.6667, 0.6667, 0.6667, 0.6481, 0.6667, 0.6667, 0.6667, 0.6667, 0.6667, 0.6481, 0.6667, 0.6481, 1.0, 0.6481, 1.0, 0.6481, 0.6667, 0.6481, 1.0, 0.6481, 0.6667, 0.6481, 0.6667, 0.6481, 1.0, 0.6481, 1.0, 0.6667, 1.0, 0.6852, 1.0, 0.6852, 1.0, 0.6667, 1.0, 0.6852, 1.0, 0.6667, 1.0, 0.6667, 1.0, 0.6852, 1.0, 0.6852, 0.6667, 0.6852, 0.6667, 0.6852, 1.0, 0.6852, 0.6667, 0.6852, 1.0, 0.6852, 1.0, 0.6852, 0.6667, 0.6852, 0.6667, 0.6852, 0.6667, 0.6667, 0.6667, 0.6667, 0.6667, 0.6852, 0.6667, 0.6667, 0.6667, 0.6852, 0.6667, 0.6852, 0.6667, 0.6667, 0.6667, 0.6667, 1.0, 0.6667, 1.0, 0.6667, 0.6667, 0.6667, 1.0, 0.6667, 0.6667, 0.6667, 0.6667, 0.6667, 1.0, 0.6667, 1.0, 0.6852, 1.0, 0.7037, 1.0, 0.7037, 1.0, 0.6852, 1.0, 0.7037, 1.0, 0.6852, 1.0, 0.6852, 1.0, 0.7037, 1.0, 0.7037, 0.6667, 0.7037, 0.6667, 0.7037, 1.0, 0.7037, 0.6667, 0.7037, 1.0, 0.7037, 1.0, 0.7037, 0.6667, 0.7037, 0.6667, 0.7037, 0.6667, 0.6852, 0.6667, 0.6852, 0.6667, 0.7037, 0.6667, 0.6852, 0.6667, 0.7037, 0.6667, 0.7037, 0.6667, 0.6852, 0.6667, 0.6852, 1.0, 0.6852, 1.0, 0.6852, 0.6667, 0.6852, 1.0, 0.6852, 0.6667, 0.6852, 0.6667, 0.6852, 1.0, 0.6852, 1.0, 0.7037, 1.0, 0.7222, 1.0, 0.7222, 1.0, 0.7037, 1.0, 0.7222, 1.0, 0.7037, 1.0, 0.7037, 1.0, 0.7222, 1.0, 0.7222, 0.6667, 0.7222, 0.6667, 0.7222, 1.0, 0.7222, 0.6667, 0.7222, 1.0, 0.7222, 1.0, 0.7222, 0.6667, 0.7222, 0.6667, 0.7222, 0.6667, 0.7037, 0.6667, 0.7037, 0.6667, 0.7222, 0.6667, 0.7037, 0.6667, 0.7222, 0.6667, 0.7222, 0.6667, 0.7037, 0.6667, 0.7037, 1.0, 0.7037, 1.0, 0.7037, 0.6667, 0.7037, 1.0, 0.7037, 0.6667, 0.7037, 0.6667, 0.7037, 1.0, 0.7037, 1.0, 0.7222, 1.0, 0.7407, 1.0, 0.7407, 1.0, 0.7222, 1.0, 0.7407, 1.0, 0.7222, 1.0, 0.7222, 1.0, 0.7407, 1.0, 0.7407, 0.6667, 0.7407, 0.6667, 0.7407, 1.0, 0.7407, 0.6667, 0.7407, 1.0, 0.7407, 1.0, 0.7407, 0.6667, 0.7407, 0.6667, 0.7407, 0.6667, 0.7222, 0.6667, 0.7222, 0.6667, 0.7407, 0.6667, 0.7222, 0.6667, 0.7407, 0.6667, 0.7407, 0.6667, 0.7222, 0.6667, 0.7222, 1.0, 0.7222, 1.0, 0.7222, 0.6667, 0.7222, 1.0, 0.7222, 0.6667, 0.7222, 0.6667, 0.7222, 1.0, 0.7222, 1.0, 0.7407, 1.0, 0.7593, 1.0, 0.7593, 1.0, 0.7407, 1.0, 0.7593, 1.0, 0.7407, 1.0, 0.7407, 1.0, 0.7593, 1.0, 0.7593, 0.6667, 0.7593, 0.6667, 0.7593, 1.0, 0.7593, 0.6667, 0.7593, 1.0, 0.7593, 1.0, 0.7593, 0.6667, 0.7593, 0.6667, 0.7593, 0.6667, 0.7407, 0.6667, 0.7407, 0.6667, 0.7593, 0.6667, 0.7407, 0.6667, 0.7593, 0.6667, 0.7593, 0.6667, 0.7407, 0.6667, 0.7407, 1.0, 0.7407, 1.0, 0.7407, 0.6667, 0.7407, 1.0, 0.7407, 0.6667, 0.7407, 0.6667, 0.7407, 1.0, 0.7407, 1.0, 0.7593, 1.0, 0.7778, 1.0, 0.7778, 1.0, 0.7593, 1.0, 0.7778, 1.0, 0.7593, 1.0, 0.7593, 1.0, 0.7778, 1.0, 0.7778, 0.6667, 0.7778, 0.6667, 0.7778, 1.0, 0.7778, 0.6667, 0.7778, 1.0, 0.7778, 1.0, 0.7778, 0.6667, 0.7778, 0.6667, 0.7778, 0.6667, 0.7593, 0.6667, 0.7593, 0.6667, 0.7778, 0.6667, 0.7593, 0.6667, 0.7778, 0.6667, 0.7778, 0.6667, 0.7593, 0.6667, 0.7593, 1.0, 0.7593, 1.0, 0.7593, 0.6667, 0.7593, 1.0, 0.7593, 0.6667, 0.7593, 0.6667, 0.7593, 1.0, 0.7593, 1.0, 0.7778, 1.0, 0.7963, 1.0, 0.7963, 1.0, 0.7778, 1.0, 0.7963, 1.0, 0.7778, 1.0, 0.7778, 1.0, 0.7963, 1.0, 0.7963, 0.6667, 0.7963, 0.6667, 0.7963, 1.0, 0.7963, 0.6667, 0.7963, 1.0, 0.7963, 1.0, 0.7963, 0.6667, 0.7963, 0.6667, 0.7963, 0.6667, 0.7778, 0.6667, 0.7778, 0.6667, 0.7963, 0.6667, 0.7778, 0.6667, 0.7963, 0.6667, 0.7963, 0.6667, 0.7778, 0.6667, 0.7778, 1.0, 0.7778, 1.0, 0.7778, 0.6667, 0.7778, 1.0, 0.7778, 0.6667, 0.7778, 0.6667, 0.7778, 1.0, 0.7778, 1.0, 0.7963, 1.0, 0.8148, 1.0, 0.8148, 1.0, 0.7963, 1.0, 0.8148, 1.0, 0.7963, 1.0, 0.7963, 1.0, 0.8148, 1.0, 0.8148, 0.6667, 0.8148, 0.6667, 0.8148, 1.0, 0.8148, 0.6667, 0.8148, 1.0, 0.8148, 1.0, 0.8148, 0.6667, 0.8148, 0.6667, 0.8148, 0.6667, 0.7963, 0.6667, 0.7963, 0.6667, 0.8148, 0.6667, 0.7963, 0.6667, 0.8148, 0.6667, 0.8148, 0.6667, 0.7963, 0.6667, 0.7963, 1.0, 0.7963, 1.0, 0.7963, 0.6667, 0.7963, 1.0, 0.7963, 0.6667, 0.7963, 0.6667, 0.7963, 1.0, 0.7963, 1.0, 0.8148, 1.0, 0.8333, 1.0, 0.8333, 1.0, 0.8148, 1.0, 0.8333, 1.0, 0.8148, 1.0, 0.8148, 1.0, 0.8333, 1.0, 0.8333, 0.6667, 0.8333, 0.6667, 0.8333, 1.0, 0.8333, 0.6667, 0.8333, 1.0, 0.8333, 1.0, 0.8333, 0.6667, 0.8333, 0.6667, 0.8333, 0.6667, 0.8148, 0.6667, 0.8148, 0.6667, 0.8333, 0.6667, 0.8148, 0.6667, 0.8333, 0.6667, 0.8333, 0.6667, 0.8148, 0.6667, 0.8148, 1.0, 0.8148, 1.0, 0.8148, 0.6667, 0.8148, 1.0, 0.8148, 0.6667, 0.8148, 0.6667, 0.8148, 1.0, 0.8148, 1.0, 0.8333, 1.0, 0.8519, 1.0, 0.8519, 1.0, 0.8333, 1.0, 0.8519, 1.0, 0.8333, 1.0, 0.8333, 1.0, 0.8519, 1.0, 0.8519, 0.6667, 0.8519, 0.6667, 0.8519, 1.0, 0.8519, 0.6667, 0.8519, 1.0, 0.8519, 1.0, 0.8519, 0.6667, 0.8519, 0.6667, 0.8519, 0.6667, 0.8333, 0.6667, 0.8333, 0.6667, 0.8519, 0.6667, 0.8333, 0.6667, 0.8519, 0.6667, 0.8519, 0.6667, 0.8333, 0.6667, 0.8333, 1.0, 0.8333, 1.0, 0.8333, 0.6667, 0.8333, 1.0, 0.8333, 0.6667, 0.8333, 0.6667, 0.8333, 1.0, 0.8333, 1.0, 0.8519, 1.0, 0.8704, 1.0, 0.8704, 1.0, 0.8519, 1.0, 0.8704, 1.0, 0.8519, 1.0, 0.8519, 1.0, 0.8704, 1.0, 0.8704, 0.6667, 0.8704, 0.6667, 0.8704, 1.0, 0.8704, 0.6667, 0.8704, 1.0, 0.8704, 1.0, 0.8704, 0.6667, 0.8704, 0.6667, 0.8704, 0.6667, 0.8519, 0.6667, 0.8519, 0.6667, 0.8704, 0.6667, 0.8519, 0.6667, 0.8704, 0.6667, 0.8704, 0.6667, 0.8519, 0.6667, 0.8519, 1.0, 0.8519, 1.0, 0.8519, 0.6667, 0.8519, 1.0, 0.8519, 0.6667, 0.8519, 0.6667, 0.8519, 1.0, 0.8519, 1.0, 0.8704, 1.0, 0.8889, 1.0, 0.8889, 1.0, 0.8704, 1.0, 0.8889, 1.0, 0.8704, 1.0, 0.8704, 1.0, 0.8889, 1.0, 0.8889, 0.6667, 0.8889, 0.6667, 0.8889, 1.0, 0.8889, 0.6667, 0.8889, 1.0, 0.8889, 1.0, 0.8889, 0.6667, 0.8889, 0.6667, 0.8889, 0.6667, 0.8704, 0.6667, 0.8704, 0.6667, 0.8889, 0.6667, 0.8704, 0.6667, 0.8889, 0.6667, 0.8889, 0.6667, 0.8704, 0.6667, 0.8704, 1.0, 0.8704, 1.0, 0.8704, 0.6667, 0.8704, 1.0, 0.8704, 0.6667, 0.8704, 0.6667, 0.8704, 1.0, 0.8704, 1.0, 0.8889, 1.0, 0.9074, 1.0, 0.9074, 1.0, 0.8889, 1.0, 0.9074, 1.0, 0.8889, 1.0, 0.8889, 1.0, 0.9074, 1.0, 0.9074, 0.6667, 0.9074, 0.6667, 0.9074, 1.0, 0.9074, 0.6667, 0.9074, 1.0, 0.9074, 1.0, 0.9074, 0.6667, 0.9074, 0.6667, 0.9074, 0.6667, 0.8889, 0.6667, 0.8889, 0.6667, 0.9074, 0.6667, 0.8889, 0.6667, 0.9074, 0.6667, 0.9074, 0.6667, 0.8889, 0.6667, 0.8889, 1.0, 0.8889, 1.0, 0.8889, 0.6667, 0.8889, 1.0, 0.8889, 0.6667, 0.8889, 0.6667, 0.8889, 1.0, 0.8889, 1.0, 0.9074, 1.0, 0.9259, 1.0, 0.9259, 1.0, 0.9074, 1.0, 0.9259, 1.0, 0.9074, 1.0, 0.9074, 1.0, 0.9259, 1.0, 0.9259, 0.6667, 0.9259, 0.6667, 0.9259, 1.0, 0.9259, 0.6667, 0.9259, 1.0, 0.9259, 1.0, 0.9259, 0.6667, 0.9259, 0.6667, 0.9259, 0.6667, 0.9074, 0.6667, 0.9074, 0.6667, 0.9259, 0.6667, 0.9074, 0.6667, 0.9259, 0.6667, 0.9259, 0.6667, 0.9074, 0.6667, 0.9074, 1.0, 0.9074, 1.0, 0.9074, 0.6667, 0.9074, 1.0, 0.9074, 0.6667, 0.9074, 0.6667, 0.9074, 1.0, 0.9074, 1.0, 0.9259, 1.0, 0.9444, 1.0, 0.9444, 1.0, 0.9259, 1.0, 0.9444, 1.0, 0.9259, 1.0, 0.9259, 1.0, 0.9444, 1.0, 0.9444, 0.6667, 0.9444, 0.6667, 0.9444, 1.0, 0.9444, 0.6667, 0.9444, 1.0, 0.9444, 1.0, 0.9444, 0.6667, 0.9444, 0.6667, 0.9444, 0.6667, 0.9259, 0.6667, 0.9259, 0.6667, 0.9444, 0.6667, 0.9259, 0.6667, 0.9444, 0.6667, 0.9444, 0.6667, 0.9259, 0.6667, 0.9259, 1.0, 0.9259, 1.0, 0.9259, 0.6667, 0.9259, 1.0, 0.9259, 0.6667, 0.9259, 0.6667, 0.9259, 1.0, 0.9259, 1.0, 0.9444, 1.0, 0.963, 1.0, 0.963, 1.0, 0.9444, 1.0, 0.963, 1.0, 0.9444, 1.0, 0.9444, 1.0, 0.963, 1.0, 0.963, 0.6667, 0.963, 0.6667, 0.963, 1.0, 0.963, 0.6667, 0.963, 1.0, 0.963, 1.0, 0.963, 0.6667, 0.963, 0.6667, 0.963, 0.6667, 0.9444, 0.6667, 0.9444, 0.6667, 0.963, 0.6667, 0.9444, 0.6667, 0.963, 0.6667, 0.963, 0.6667, 0.9444, 0.6667, 0.9444, 1.0, 0.9444, 1.0, 0.9444, 0.6667, 0.9444, 1.0, 0.9444, 0.6667, 0.9444, 0.6667, 0.9444, 1.0, 0.9444, 1.0, 0.963, 1.0, 0.9815, 1.0, 0.9815, 1.0, 0.963, 1.0, 0.9815, 1.0, 0.963, 1.0, 0.963, 1.0, 0.9815, 1.0, 0.9815, 0.6667, 0.9815, 0.6667, 0.9815, 1.0, 0.9815, 0.6667, 0.9815, 1.0, 0.9815, 1.0, 0.9815, 0.6667, 0.9815, 0.6667, 0.9815, 0.6667, 0.963, 0.6667, 0.963, 0.6667, 0.9815, 0.6667, 0.963, 0.6667, 0.9815, 0.6667, 0.9815, 0.6667, 0.963, 0.6667, 0.963, 1.0, 0.963, 1.0, 0.963, 0.6667, 0.963, 1.0, 0.963, 0.6667, 0.963, 0.6667, 0.963, 1.0, 0.963])
me_cylinder.materials.append(mat_material_001)
me_cylinder.materials.append(mat_material_002)
me_cylinder.materials.append(mat_material_003)
me_cylinder.use_remesh_fix_poles = True
me_cylinder.use_remesh_preserve_attributes = False
me_cylinder.update()
me_cylinder_001 = bpy.data.meshes.new('Cylinder.001')
me_cylinder_001.from_pydata([(0.0, 1.0, -8.0), (0.0, 1.0, 8.0), (0.866, -0.5, -8.0), (0.866, -0.5, 8.0), (-0.866, -0.5, -8.0), (-0.866, -0.5, 8.0), (0.0, 1.0, -7.407), (0.0, 1.0, -6.815), (0.0, 1.0, -6.222), (0.0, 1.0, -5.63), (0.0, 1.0, -5.037), (0.0, 1.0, -4.444), (0.0, 1.0, -3.852), (0.0, 1.0, -3.259), (0.0, 1.0, -2.667), (0.0, 1.0, -2.074), (0.0, 1.0, -1.481), (0.0, 1.0, -0.8889), (0.0, 1.0, -0.2963), (0.0, 1.0, 0.2963), (0.0, 1.0, 0.8889), (0.0, 1.0, 1.481), (0.0, 1.0, 2.074), (0.0, 1.0, 2.667), (0.0, 1.0, 3.259), (0.0, 1.0, 3.852), (0.0, 1.0, 4.444), (0.0, 1.0, 5.037), (0.0, 1.0, 5.63), (0.0, 1.0, 6.222), (0.0, 1.0, 6.815), (0.0, 1.0, 7.407), (0.866, -0.5, 7.407), (0.866, -0.5, 6.815), (0.866, -0.5, 6.222), (0.866, -0.5, 5.63), (0.866, -0.5, 5.037), (0.866, -0.5, 4.444), (0.866, -0.5, 3.852), (0.866, -0.5, 3.259), (0.866, -0.5, 2.667), (0.866, -0.5, 2.074), (0.866, -0.5, 1.481), (0.866, -0.5, 0.8889), (0.866, -0.5, 0.2963), (0.866, -0.5, -0.2963), (0.866, -0.5, -0.8889), (0.866, -0.5, -1.481), (0.866, -0.5, -2.074), (0.866, -0.5, -2.667), (0.866, -0.5, -3.259), (0.866, -0.5, -3.852), (0.866, -0.5, -4.444), (0.866, -0.5, -5.037), (0.866, -0.5, -5.63), (0.866, -0.5, -6.222), (0.866, -0.5, -6.815), (0.866, -0.5, -7.407), (-0.866, -0.5, 7.407), (-0.866, -0.5, 6.815), (-0.866, -0.5, 6.222), (-0.866, -0.5, 5.63), (-0.866, -0.5, 5.037), (-0.866, -0.5, 4.444), (-0.866, -0.5, 3.852), (-0.866, -0.5, 3.259), (-0.866, -0.5, 2.667), (-0.866, -0.5, 2.074), (-0.866, -0.5, 1.481), (-0.866, -0.5, 0.8889), (-0.866, -0.5, 0.2963), (-0.866, -0.5, -0.2963), (-0.866, -0.5, -0.8889), (-0.866, -0.5, -1.481), (-0.866, -0.5, -2.074), (-0.866, -0.5, -2.667), (-0.866, -0.5, -3.259), (-0.866, -0.5, -3.852), (-0.866, -0.5, -4.444), (-0.866, -0.5, -5.037), (-0.866, -0.5, -5.63), (-0.866, -0.5, -6.222), (-0.866, -0.5, -6.815), (-0.866, -0.5, -7.407)], [], [(31, 1, 3, 32), (32, 3, 5, 58), (58, 5, 1, 31), (4, 83, 6, 0), (83, 82, 7, 6), (82, 81, 8, 7), (81, 80, 9, 8), (80, 79, 10, 9), (79, 78, 11, 10), (78, 77, 12, 11), (77, 76, 13, 12), (76, 75, 14, 13), (75, 74, 15, 14), (74, 73, 16, 15), (73, 72, 17, 16), (72, 71, 18, 17), (71, 70, 19, 18), (70, 69, 20, 19), (69, 68, 21, 20), (68, 67, 22, 21), (67, 66, 23, 22), (66, 65, 24, 23), (65, 64, 25, 24), (64, 63, 26, 25), (63, 62, 27, 26), (62, 61, 28, 27), (61, 60, 29, 28), (60, 59, 30, 29), (59, 58, 31, 30), (2, 57, 83, 4), (57, 56, 82, 83), (56, 55, 81, 82), (55, 54, 80, 81), (54, 53, 79, 80), (53, 52, 78, 79), (52, 51, 77, 78), (51, 50, 76, 77), (50, 49, 75, 76), (49, 48, 74, 75), (48, 47, 73, 74), (47, 46, 72, 73), (46, 45, 71, 72), (45, 44, 70, 71), (44, 43, 69, 70), (43, 42, 68, 69), (42, 41, 67, 68), (41, 40, 66, 67), (40, 39, 65, 66), (39, 38, 64, 65), (38, 37, 63, 64), (37, 36, 62, 63), (36, 35, 61, 62), (35, 34, 60, 61), (34, 33, 59, 60), (33, 32, 58, 59), (0, 6, 57, 2), (6, 7, 56, 57), (7, 8, 55, 56), (8, 9, 54, 55), (9, 10, 53, 54), (10, 11, 52, 53), (11, 12, 51, 52), (12, 13, 50, 51), (13, 14, 49, 50), (14, 15, 48, 49), (15, 16, 47, 48), (16, 17, 46, 47), (17, 18, 45, 46), (18, 19, 44, 45), (19, 20, 43, 44), (20, 21, 42, 43), (21, 22, 41, 42), (22, 23, 40, 41), (23, 24, 39, 40), (24, 25, 38, 39), (25, 26, 37, 38), (26, 27, 36, 37), (27, 28, 35, 36), (28, 29, 34, 35), (29, 30, 33, 34), (30, 31, 32, 33)])
_uv = me_cylinder_001.uv_layers.new(name='UVMap')
_uv.uv.foreach_set('vector', [1.0, 0.9815, 1.0, 1.0, 0.6667, 1.0, 0.6667, 0.9815, 0.6667, 0.9815, 0.6667, 1.0, 0.3333, 1.0, 0.3333, 0.9815, 0.3333, 0.9815, 0.3333, 1.0, -5.96e-08, 1.0, -5.96e-08, 0.9815, 0.3333, 0.5, 0.3333, 0.5185, -5.96e-08, 0.5185, -5.96e-08, 0.5, 0.3333, 0.5185, 0.3333, 0.537, -5.96e-08, 0.537, -5.96e-08, 0.5185, 0.3333, 0.537, 0.3333, 0.5556, -5.96e-08, 0.5556, -5.96e-08, 0.537, 0.3333, 0.5556, 0.3333, 0.5741, -5.96e-08, 0.5741, -5.96e-08, 0.5556, 0.3333, 0.5741, 0.3333, 0.5926, -5.96e-08, 0.5926, -5.96e-08, 0.5741, 0.3333, 0.5926, 0.3333, 0.6111, -5.96e-08, 0.6111, -5.96e-08, 0.5926, 0.3333, 0.6111, 0.3333, 0.6296, -5.96e-08, 0.6296, -5.96e-08, 0.6111, 0.3333, 0.6296, 0.3333, 0.6481, -5.96e-08, 0.6481, -5.96e-08, 0.6296, 0.3333, 0.6481, 0.3333, 0.6667, -5.96e-08, 0.6667, -5.96e-08, 0.6481, 0.3333, 0.6667, 0.3333, 0.6852, -5.96e-08, 0.6852, -5.96e-08, 0.6667, 0.3333, 0.6852, 0.3333, 0.7037, -5.96e-08, 0.7037, -5.96e-08, 0.6852, 0.3333, 0.7037, 0.3333, 0.7222, -5.96e-08, 0.7222, -5.96e-08, 0.7037, 0.3333, 0.7222, 0.3333, 0.7407, -5.96e-08, 0.7407, -5.96e-08, 0.7222, 0.3333, 0.7407, 0.3333, 0.7593, -5.96e-08, 0.7593, -5.96e-08, 0.7407, 0.3333, 0.7593, 0.3333, 0.7778, -5.96e-08, 0.7778, -5.96e-08, 0.7593, 0.3333, 0.7778, 0.3333, 0.7963, -5.96e-08, 0.7963, -5.96e-08, 0.7778, 0.3333, 0.7963, 0.3333, 0.8148, -5.96e-08, 0.8148, -5.96e-08, 0.7963, 0.3333, 0.8148, 0.3333, 0.8333, -5.96e-08, 0.8333, -5.96e-08, 0.8148, 0.3333, 0.8333, 0.3333, 0.8519, -5.96e-08, 0.8519, -5.96e-08, 0.8333, 0.3333, 0.8519, 0.3333, 0.8704, -5.96e-08, 0.8704, -5.96e-08, 0.8519, 0.3333, 0.8704, 0.3333, 0.8889, -5.96e-08, 0.8889, -5.96e-08, 0.8704, 0.3333, 0.8889, 0.3333, 0.9074, -5.96e-08, 0.9074, -5.96e-08, 0.8889, 0.3333, 0.9074, 0.3333, 0.9259, -5.96e-08, 0.9259, -5.96e-08, 0.9074, 0.3333, 0.9259, 0.3333, 0.9444, -5.96e-08, 0.9444, -5.96e-08, 0.9259, 0.3333, 0.9444, 0.3333, 0.963, -5.96e-08, 0.963, -5.96e-08, 0.9444, 0.3333, 0.963, 0.3333, 0.9815, -5.96e-08, 0.9815, -5.96e-08, 0.963, 0.6667, 0.5, 0.6667, 0.5185, 0.3333, 0.5185, 0.3333, 0.5, 0.6667, 0.5185, 0.6667, 0.537, 0.3333, 0.537, 0.3333, 0.5185, 0.6667, 0.537, 0.6667, 0.5556, 0.3333, 0.5556, 0.3333, 0.537, 0.6667, 0.5556, 0.6667, 0.5741, 0.3333, 0.5741, 0.3333, 0.5556, 0.6667, 0.5741, 0.6667, 0.5926, 0.3333, 0.5926, 0.3333, 0.5741, 0.6667, 0.5926, 0.6667, 0.6111, 0.3333, 0.6111, 0.3333, 0.5926, 0.6667, 0.6111, 0.6667, 0.6296, 0.3333, 0.6296, 0.3333, 0.6111, 0.6667, 0.6296, 0.6667, 0.6481, 0.3333, 0.6481, 0.3333, 0.6296, 0.6667, 0.6481, 0.6667, 0.6667, 0.3333, 0.6667, 0.3333, 0.6481, 0.6667, 0.6667, 0.6667, 0.6852, 0.3333, 0.6852, 0.3333, 0.6667, 0.6667, 0.6852, 0.6667, 0.7037, 0.3333, 0.7037, 0.3333, 0.6852, 0.6667, 0.7037, 0.6667, 0.7222, 0.3333, 0.7222, 0.3333, 0.7037, 0.6667, 0.7222, 0.6667, 0.7407, 0.3333, 0.7407, 0.3333, 0.7222, 0.6667, 0.7407, 0.6667, 0.7593, 0.3333, 0.7593, 0.3333, 0.7407, 0.6667, 0.7593, 0.6667, 0.7778, 0.3333, 0.7778, 0.3333, 0.7593, 0.6667, 0.7778, 0.6667, 0.7963, 0.3333, 0.7963, 0.3333, 0.7778, 0.6667, 0.7963, 0.6667, 0.8148, 0.3333, 0.8148, 0.3333, 0.7963, 0.6667, 0.8148, 0.6667, 0.8333, 0.3333, 0.8333, 0.3333, 0.8148, 0.6667, 0.8333, 0.6667, 0.8519, 0.3333, 0.8519, 0.3333, 0.8333, 0.6667, 0.8519, 0.6667, 0.8704, 0.3333, 0.8704, 0.3333, 0.8519, 0.6667, 0.8704, 0.6667, 0.8889, 0.3333, 0.8889, 0.3333, 0.8704, 0.6667, 0.8889, 0.6667, 0.9074, 0.3333, 0.9074, 0.3333, 0.8889, 0.6667, 0.9074, 0.6667, 0.9259, 0.3333, 0.9259, 0.3333, 0.9074, 0.6667, 0.9259, 0.6667, 0.9444, 0.3333, 0.9444, 0.3333, 0.9259, 0.6667, 0.9444, 0.6667, 0.963, 0.3333, 0.963, 0.3333, 0.9444, 0.6667, 0.963, 0.6667, 0.9815, 0.3333, 0.9815, 0.3333, 0.963, 1.0, 0.5, 1.0, 0.5185, 0.6667, 0.5185, 0.6667, 0.5, 1.0, 0.5185, 1.0, 0.537, 0.6667, 0.537, 0.6667, 0.5185, 1.0, 0.537, 1.0, 0.5556, 0.6667, 0.5556, 0.6667, 0.537, 1.0, 0.5556, 1.0, 0.5741, 0.6667, 0.5741, 0.6667, 0.5556, 1.0, 0.5741, 1.0, 0.5926, 0.6667, 0.5926, 0.6667, 0.5741, 1.0, 0.5926, 1.0, 0.6111, 0.6667, 0.6111, 0.6667, 0.5926, 1.0, 0.6111, 1.0, 0.6296, 0.6667, 0.6296, 0.6667, 0.6111, 1.0, 0.6296, 1.0, 0.6481, 0.6667, 0.6481, 0.6667, 0.6296, 1.0, 0.6481, 1.0, 0.6667, 0.6667, 0.6667, 0.6667, 0.6481, 1.0, 0.6667, 1.0, 0.6852, 0.6667, 0.6852, 0.6667, 0.6667, 1.0, 0.6852, 1.0, 0.7037, 0.6667, 0.7037, 0.6667, 0.6852, 1.0, 0.7037, 1.0, 0.7222, 0.6667, 0.7222, 0.6667, 0.7037, 1.0, 0.7222, 1.0, 0.7407, 0.6667, 0.7407, 0.6667, 0.7222, 1.0, 0.7407, 1.0, 0.7593, 0.6667, 0.7593, 0.6667, 0.7407, 1.0, 0.7593, 1.0, 0.7778, 0.6667, 0.7778, 0.6667, 0.7593, 1.0, 0.7778, 1.0, 0.7963, 0.6667, 0.7963, 0.6667, 0.7778, 1.0, 0.7963, 1.0, 0.8148, 0.6667, 0.8148, 0.6667, 0.7963, 1.0, 0.8148, 1.0, 0.8333, 0.6667, 0.8333, 0.6667, 0.8148, 1.0, 0.8333, 1.0, 0.8519, 0.6667, 0.8519, 0.6667, 0.8333, 1.0, 0.8519, 1.0, 0.8704, 0.6667, 0.8704, 0.6667, 0.8519, 1.0, 0.8704, 1.0, 0.8889, 0.6667, 0.8889, 0.6667, 0.8704, 1.0, 0.8889, 1.0, 0.9074, 0.6667, 0.9074, 0.6667, 0.8889, 1.0, 0.9074, 1.0, 0.9259, 0.6667, 0.9259, 0.6667, 0.9074, 1.0, 0.9259, 1.0, 0.9444, 0.6667, 0.9444, 0.6667, 0.9259, 1.0, 0.9444, 1.0, 0.963, 0.6667, 0.963, 0.6667, 0.9444, 1.0, 0.963, 1.0, 0.9815, 0.6667, 0.9815, 0.6667, 0.963])
me_cylinder_001.materials.append(mat_material_004)
me_cylinder_001.use_remesh_fix_poles = True
me_cylinder_001.use_remesh_preserve_attributes = False
me_cylinder_001.update()

# ---- objects
ob_camera = bpy.data.objects.new('Camera', cam_camera_001)
ob_collection_2 = bpy.data.objects.new('Collection 2', None)
ob_collection_2_001 = bpy.data.objects.new('Collection 2.001', None)
ob_collection_2_002 = bpy.data.objects.new('Collection 2.002', None)
ob_collection_2_003 = bpy.data.objects.new('Collection 2.003', None)
ob_collection_2_004 = bpy.data.objects.new('Collection 2.004', None)
ob_collection_2_005 = bpy.data.objects.new('Collection 2.005', None)
ob_collection_2_006 = bpy.data.objects.new('Collection 2.006', None)
ob_collection_2_007 = bpy.data.objects.new('Collection 2.007', None)
ob_cylinder = bpy.data.objects.new('Cylinder', me_cylinder)
ob_cylinder_001 = bpy.data.objects.new('Cylinder.001', me_cylinder_001)

# ---- transforms, parenting, visibility, modifiers, constraints
ob_camera.location = (0.0, -6.133, 0.0)
ob_camera.rotation_euler = (1.571, 0.0, 0.0)
ob_collection_2.location = (0.0, 16.0, 0.0)
ob_collection_2.instance_type = 'COLLECTION'
ob_collection_2_001.location = (0.0, 32.0, 0.0)
ob_collection_2_001.instance_type = 'COLLECTION'
ob_collection_2_002.location = (0.0, 48.0, 0.0)
ob_collection_2_002.instance_type = 'COLLECTION'
ob_collection_2_003.location = (0.0, 64.0, 0.0)
ob_collection_2_003.instance_type = 'COLLECTION'
ob_collection_2_004.location = (0.0, 80.0, 0.0)
ob_collection_2_004.instance_type = 'COLLECTION'
ob_collection_2_005.location = (0.0, 96.0, 0.0)
ob_collection_2_005.instance_type = 'COLLECTION'
ob_collection_2_006.location = (0.0, 112.0, 0.0)
ob_collection_2_006.instance_type = 'COLLECTION'
ob_collection_2_007.location = (0.0, 128.0, 0.0)
ob_collection_2_007.instance_type = 'COLLECTION'
ob_cylinder.location = (0.0, 0.0, 0.0)
ob_cylinder.rotation_euler = (1.571, -0.0, 0.0)
ob_cylinder_001.location = (0.0, 0.0, 0.0)
ob_cylinder_001.rotation_euler = (1.571, -0.0, 0.0)
ob_cylinder_001.scale = (1.34, 1.34, 1.0)
ob_collection_2.instance_collection = col_collection_2
ob_collection_2_001.instance_collection = col_collection_2
ob_collection_2_002.instance_collection = col_collection_2
ob_collection_2_003.instance_collection = col_collection_2
ob_collection_2_004.instance_collection = col_collection_2
ob_collection_2_005.instance_collection = col_collection_2
ob_collection_2_006.instance_collection = col_collection_2
ob_collection_2_007.instance_collection = col_collection_2

# ---- collection membership
col_collection.objects.link(ob_camera)
col_collection.objects.link(ob_collection_2)
col_collection.objects.link(ob_collection_2_001)
col_collection.objects.link(ob_collection_2_002)
col_collection.objects.link(ob_collection_2_003)
col_collection.objects.link(ob_collection_2_004)
col_collection.objects.link(ob_collection_2_005)
col_collection.objects.link(ob_collection_2_006)
col_collection.objects.link(ob_collection_2_007)
col_collection_2.objects.link(ob_cylinder)
col_collection_2.objects.link(ob_cylinder_001)

# ---- scene / render settings (as saved in the file)
scene.camera = ob_camera
scene.frame_start = 1; scene.frame_end = 120; scene.frame_set(15)
scene.render.engine = 'BLENDER_EEVEE_NEXT'
scene.render.image_settings.file_format = 'FFMPEG'
scene.render.image_settings.color_mode = 'RGB'
scene.render.use_motion_blur = True
scene.cycles.use_denoising = False
scene.cycles.samples = 128
scene.cycles.sampling_pattern = 'TABULATED_SOBOL'
scene.cycles.use_adaptive_sampling = False
scene.cycles.use_light_tree = False
scene.eevee.taa_samples = 64
scene.eevee.use_gtao = True
scene.eevee.gtao_distance = 0.5
scene.eevee.use_raytracing = True
scene.view_settings.look = 'Very High Contrast'
scene.view_settings.view_transform = 'Filmic'
scene.view_settings.gamma = 0.6584
bpy.context.view_layer.update()
